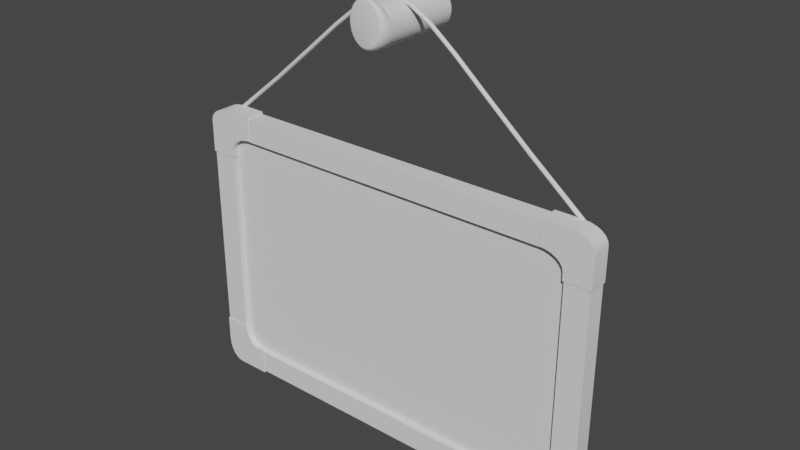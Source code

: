# Source: WhiteBoard.blend  (saved by Blender 3.0.42; exported with 4.5.12 LTS)
import bpy
from mathutils import Matrix  # noqa: F401  (used for matrix-valued properties, if any)

bpy.ops.wm.read_factory_settings(use_empty=True)
scene = bpy.context.scene
scene.name = 'Scene'

# ---- collections
col_collection = bpy.data.collections.new('Collection'); scene.collection.children.link(col_collection)

# ---- node groups
ng_auto_smooth = bpy.data.node_groups.new('Auto Smooth', 'GeometryNodeTree')
_s = ng_auto_smooth.interface.new_socket(name='Geometry', in_out='OUTPUT', socket_type='NodeSocketGeometry')
_s = ng_auto_smooth.interface.new_socket(name='Geometry', in_out='INPUT', socket_type='NodeSocketGeometry')
_s = ng_auto_smooth.interface.new_socket(name='Angle', in_out='INPUT', socket_type='NodeSocketFloat')
_s.subtype = 'ANGLE'
_s.min_value = 0.0
_s.max_value = 3.142
ng_auto_smooth.is_modifier = True
_N = ng_auto_smooth.nodes; _L = ng_auto_smooth.links
n0 = _N.new('NodeGroupOutput'); n0.name = 'Group Output'; n0.location = (480, -100)
n1 = _N.new('NodeGroupInput'); n1.name = 'Group Input'; n1.location = (-420, -300)
n2 = _N.new('NodeGroupInput'); n2.name = 'Group Input.001'; n2.location = (-60, -100)
n3 = _N.new('GeometryNodeSetShadeSmooth'); n3.name = 'Set Shade Smooth'; n3.location = (120, -100)
n3.domain = 'EDGE'
n4 = _N.new('GeometryNodeSetShadeSmooth'); n4.name = 'Set Shade Smooth.001'; n4.location = (300, -100)
n5 = _N.new('GeometryNodeInputMeshEdgeAngle'); n5.name = 'Edge Angle'; n5.location = (-420, -220)
n6 = _N.new('GeometryNodeInputEdgeSmooth'); n6.name = 'Is Edge Smooth'; n6.location = (-60, -160)
n7 = _N.new('GeometryNodeInputShadeSmooth'); n7.name = 'Is Face Smooth'; n7.location = (-240, -340)
n8 = _N.new('FunctionNodeBooleanMath'); n8.name = 'Boolean Math'; n8.location = (-60, -220)
n9 = _N.new('FunctionNodeCompare'); n9.name = 'Compare'; n9.location = (-240, -180)
n9.operation = 'LESS_EQUAL'
_L.new(n5.outputs[0], n9.inputs[0])
_L.new(n4.outputs[0], n0.inputs[0])
_L.new(n1.outputs[1], n9.inputs[1])
_L.new(n9.outputs[0], n8.inputs[0])
_L.new(n7.outputs[0], n8.inputs[1])
_L.new(n2.outputs[0], n3.inputs[0])
_L.new(n6.outputs[0], n3.inputs[1])
_L.new(n3.outputs[0], n4.inputs[0])
_L.new(n8.outputs[0], n3.inputs[2])
n0.is_active_output = True

# ---- world
world_world = bpy.data.worlds.new('World'); scene.world = world_world
world_world.use_nodes = True; world_world.node_tree.nodes.clear()
_N = world_world.node_tree.nodes; _L = world_world.node_tree.links
n0 = _N.new('ShaderNodeOutputWorld'); n0.name = 'World Output'; n0.location = (300, 300)
n1 = _N.new('ShaderNodeBackground'); n1.name = 'Background'; n1.location = (10, 300)
n1.inputs[0].default_value = (0.05088, 0.05088, 0.05088, 1.0)
_L.new(n1.outputs[0], n0.inputs[0])
n0.is_active_output = True
world_world.color = (0.05088, 0.05088, 0.05088)
world_world.use_sun_shadow = False
world_world.sun_shadow_jitter_overblur = 0.0

# ---- meshes
me_x = bpy.data.meshes.new('立方体')
me_x.from_pydata([(-1.0, -1.0, -0.9002), (-0.9002, -1.0, -1.0), (-0.9423, -1.0, -0.9187), (-0.9966, -1.0, -0.9261), (-0.9866, -1.0, -0.9501), (-0.9708, -1.0, -0.9708), (-0.9501, -1.0, -0.9866), (-0.9261, -1.0, -0.9966), (-0.9002, -1.0, 1.0), (-1.0, -1.0, 0.9002), (-0.9423, -1.0, 0.9187), (-0.9261, -1.0, 0.9966), (-0.9501, -1.0, 0.9866), (-0.9708, -1.0, 0.9708), (-0.9866, -1.0, 0.9501), (-0.9966, -1.0, 0.9261), (-0.9002, 1.0, -1.0), (-1.0, 1.0, -0.9002), (-0.9261, 1.0, -0.9966), (-0.9501, 1.0, -0.9866), (-0.9708, 1.0, -0.9708), (-0.9866, 1.0, -0.9501), (-0.9966, 1.0, -0.9261), (-1.0, 1.0, 0.9002), (-0.9002, 1.0, 1.0), (-0.9966, 1.0, 0.9261), (-0.9866, 1.0, 0.9501), (-0.9708, 1.0, 0.9708), (-0.9501, 1.0, 0.9866), (-0.9261, 1.0, 0.9966), (0.9002, -1.0, -1.0), (1.0, -1.0, -0.9002), (0.9261, -1.0, -0.9966), (0.9501, -1.0, -0.9866), (0.9708, -1.0, -0.9708), (0.9866, -1.0, -0.9501), (0.9966, -1.0, -0.9261), (1.0, -1.0, 0.9002), (0.9002, -1.0, 1.0), (0.9966, -1.0, 0.9261), (0.9866, -1.0, 0.9501), (0.9708, -1.0, 0.9708), (0.9501, -1.0, 0.9866), (0.9261, -1.0, 0.9966), (1.0, 1.0, -0.9002), (0.9002, 1.0, -1.0), (0.9423, 1.0, -0.9187), (0.9966, 1.0, -0.9261), (0.9866, 1.0, -0.9501), (0.9708, 1.0, -0.9708), (0.9501, 1.0, -0.9866), (0.9261, 1.0, -0.9966), (0.9002, 1.0, 1.0), (1.0, 1.0, 0.9002), (0.9423, 1.0, 0.9187), (0.9261, 1.0, 0.9966), (0.9501, 1.0, 0.9866), (0.9708, 1.0, 0.9708), (0.9866, 1.0, 0.9501), (0.9966, 1.0, 0.9261), (-0.8843, 1.0, -0.7372), (-0.7845, 1.0, -0.8369), (-0.8809, 1.0, -0.763), (-0.8709, 1.0, -0.7871), (-0.855, 1.0, -0.8077), (-0.8344, 1.0, -0.8236), (-0.8103, 1.0, -0.8335), (-0.7845, 1.0, 0.8369), (-0.8843, 1.0, 0.7372), (-0.8103, 1.0, 0.8335), (-0.8344, 1.0, 0.8236), (-0.855, 1.0, 0.8077), (-0.8709, 1.0, 0.7871), (-0.8809, 1.0, 0.763), (0.7845, 1.0, -0.8369), (0.8843, 1.0, -0.7372), (0.942, 1.0, -0.9183), (0.8103, 1.0, -0.8335), (0.8344, 1.0, -0.8236), (0.855, 1.0, -0.8077), (0.8709, 1.0, -0.7871), (0.8809, 1.0, -0.763), (0.8843, 1.0, 0.7372), (0.7845, 1.0, 0.8369), (0.942, 1.0, 0.9183), (0.8809, 1.0, 0.763), (0.8709, 1.0, 0.7871), (0.855, 1.0, 0.8077), (0.8344, 1.0, 0.8236), (0.8103, 1.0, 0.8335), (0.8843, -1.0, -0.7372), (0.7845, -1.0, -0.8369), (0.8809, -1.0, -0.763), (0.8709, -1.0, -0.7871), (0.855, -1.0, -0.8077), (0.8344, -1.0, -0.8236), (0.8103, -1.0, -0.8335), (0.7845, -1.0, 0.8369), (0.8843, -1.0, 0.7372), (0.8103, -1.0, 0.8335), (0.8344, -1.0, 0.8236), (0.855, -1.0, 0.8077), (0.8709, -1.0, 0.7871), (0.8809, -1.0, 0.763), (-0.7845, -1.0, -0.8369), (-0.8843, -1.0, -0.7372), (-0.942, -1.0, -0.9183), (-0.8103, -1.0, -0.8335), (-0.8344, -1.0, -0.8236), (-0.855, -1.0, -0.8077), (-0.8709, -1.0, -0.7871), (-0.8809, -1.0, -0.763), (-0.8843, -1.0, 0.7372), (-0.7845, -1.0, 0.8369), (-0.942, -1.0, 0.9183), (-0.8809, -1.0, 0.763), (-0.8709, -1.0, 0.7871), (-0.855, -1.0, 0.8077), (-0.8344, -1.0, 0.8236), (-0.8103, -1.0, 0.8335)], [], [(16, 45, 30, 1), (105, 60, 68, 112), (44, 53, 37, 31), (54, 53, 44, 46, 76, 75, 82, 84), (52, 24, 8, 38), (0, 9, 23, 17), (104, 106, 2, 1, 30, 32, 33, 34, 35, 36, 31, 37, 39, 40, 41, 42, 43, 38, 8, 10, 114, 113, 97, 99, 100, 101, 102, 103, 98, 90, 92, 93, 94, 95, 96, 91), (46, 45, 16, 18, 19, 20, 21, 22, 17, 23, 25, 26, 27, 28, 29, 24, 52, 54, 84, 83, 67, 69, 70, 71, 72, 73, 68, 60, 62, 63, 64, 65, 66, 61, 74, 76), (91, 74, 61, 104), (67, 83, 97, 113), (98, 82, 75, 90), (0, 3, 2), (3, 4, 2), (4, 5, 2), (5, 6, 2), (6, 7, 2), (7, 1, 2), (8, 11, 10), (11, 12, 10), (12, 13, 10), (13, 14, 10), (14, 15, 10), (15, 9, 10), (44, 47, 46), (47, 48, 46), (48, 49, 46), (49, 50, 46), (50, 51, 46), (51, 45, 46), (52, 55, 54), (55, 56, 54), (56, 57, 54), (57, 58, 54), (58, 59, 54), (59, 53, 54), (74, 77, 76), (77, 78, 76), (78, 79, 76), (79, 80, 76), (80, 81, 76), (81, 75, 76), (82, 85, 84), (85, 86, 84), (86, 87, 84), (87, 88, 84), (88, 89, 84), (89, 83, 84), (104, 107, 106), (107, 108, 106), (108, 109, 106), (109, 110, 106), (110, 111, 106), (111, 105, 106), (112, 115, 114), (115, 116, 114), (116, 117, 114), (117, 118, 114), (118, 119, 114), (119, 113, 114), (0, 17, 22, 3), (3, 22, 21, 4), (4, 21, 20, 5), (5, 20, 19, 6), (6, 19, 18, 7), (7, 18, 16, 1), (8, 24, 29, 11), (11, 29, 28, 12), (12, 28, 27, 13), (13, 27, 26, 14), (14, 26, 25, 15), (15, 25, 23, 9), (37, 53, 59, 39), (39, 59, 58, 40), (40, 58, 57, 41), (41, 57, 56, 42), (42, 56, 55, 43), (43, 55, 52, 38), (67, 113, 119, 69), (69, 119, 118, 70), (70, 118, 117, 71), (71, 117, 116, 72), (72, 116, 115, 73), (73, 115, 112, 68), (74, 91, 96, 77), (77, 96, 95, 78), (78, 95, 94, 79), (79, 94, 93, 80), (80, 93, 92, 81), (81, 92, 90, 75), (82, 98, 103, 85), (85, 103, 102, 86), (86, 102, 101, 87), (87, 101, 100, 88), (88, 100, 99, 89), (89, 99, 97, 83), (60, 105, 111, 62), (62, 111, 110, 63), (63, 110, 109, 64), (64, 109, 108, 65), (65, 108, 107, 66), (66, 107, 104, 61), (30, 45, 51, 32), (32, 51, 50, 33), (33, 50, 49, 34), (34, 49, 48, 35), (35, 48, 47, 36), (36, 47, 44, 31), (10, 9, 0, 2, 106, 105, 112, 114)])
me_x.polygons.foreach_set('use_smooth', [True] * 108)
_uv = me_x.uv_layers.new(name='UVマップ')
_uv.uv.foreach_set('vector', [0.1375, 0.5, 0.3625, 0.5, 0.3625, 0.75, 0.1375, 0.75, 0.3899, 0.08071, 0.3899, 0.1482, 0.6101, 0.1482, 0.6101, 0.08071, 0.3875, 0.5, 0.6125, 0.5, 0.6125, 0.75, 0.3875, 0.75, 0.6148, 0.4928, 0.6125, 0.5, 0.3875, 0.5, 0.3852, 0.4928, 0.3852, 0.4927, 0.4079, 0.4855, 0.5921, 0.4855, 0.6148, 0.4927, 0.6375, 0.5, 0.8625, 0.5, 0.8625, 0.75, 0.6375, 0.75, 0.3875, 0.0, 0.6125, 0.0, 0.6125, 0.25, 0.3875, 0.25, 0.3954, 0.9731, 0.3852, 0.9927, 0.3852, 0.9928, 0.375, 0.9875, 0.375, 0.7625, 0.3754, 0.7592, 0.3767, 0.7562, 0.3787, 0.7537, 0.3812, 0.7517, 0.3842, 0.7504, 0.3875, 0.75, 0.6125, 0.75, 0.6158, 0.7504, 0.6188, 0.7517, 0.6213, 0.7537, 0.6233, 0.7562, 0.6246, 0.7592, 0.625, 0.7625, 0.625, 0.9875, 0.6148, 0.9928, 0.6148, 0.9927, 0.6046, 0.9731, 0.6046, 0.7769, 0.6042, 0.7737, 0.6029, 0.7707, 0.601, 0.7681, 0.5984, 0.7661, 0.5954, 0.7649, 0.5921, 0.7645, 0.4079, 0.7645, 0.4046, 0.7649, 0.4016, 0.7661, 0.399, 0.7681, 0.3971, 0.7707, 0.3958, 0.7737, 0.3954, 0.7769, 0.3852, 0.4928, 0.375, 0.4875, 0.375, 0.2625, 0.3754, 0.2592, 0.3767, 0.2562, 0.3787, 0.2537, 0.3812, 0.2517, 0.3842, 0.2504, 0.3875, 0.25, 0.6125, 0.25, 0.6158, 0.2504, 0.6188, 0.2517, 0.6213, 0.2537, 0.6233, 0.2562, 0.6246, 0.2592, 0.625, 0.2625, 0.625, 0.4875, 0.6148, 0.4928, 0.6148, 0.4927, 0.6046, 0.4731, 0.6046, 0.2769, 0.6042, 0.2737, 0.6029, 0.2707, 0.601, 0.2681, 0.5984, 0.2661, 0.5954, 0.2649, 0.5921, 0.2645, 0.4079, 0.2645, 0.4046, 0.2649, 0.4016, 0.2661, 0.399, 0.2681, 0.3971, 0.2707, 0.3958, 0.2737, 0.3954, 0.2769, 0.3954, 0.4731, 0.3852, 0.4927, 0.3609, 0.6693, 0.3609, 0.6018, 0.1391, 0.6018, 0.1391, 0.6693, 0.8609, 0.6018, 0.6391, 0.6018, 0.6391, 0.6693, 0.8609, 0.6693, 0.6101, 0.6693, 0.6101, 0.6018, 0.3899, 0.6018, 0.3899, 0.6693, 0.3875, 1.0, 0.3842, 0.9996, 0.3852, 0.9928, 0.3842, 0.9996, 0.3812, 0.9983, 0.3852, 0.9928, 0.3812, 0.9983, 0.3792, 0.9971, 0.3852, 0.9928, 0.3792, 0.9971, 0.3791, 0.9971, 0.3852, 0.9928, 0.3791, 0.9971, 0.3796, 0.9967, 0.3852, 0.9928, 0.3796, 0.9967, 0.3809, 0.9958, 0.3852, 0.9928, 0.625, 0.9875, 0.6246, 0.9908, 0.6148, 0.9928, 0.6246, 0.9908, 0.6233, 0.9938, 0.6148, 0.9928, 0.6233, 0.9938, 0.6208, 0.9971, 0.6148, 0.9928, 0.6208, 0.9971, 0.6188, 1.0, 0.6148, 0.9928, 0.6188, 1.0, 0.6158, 1.0, 0.6148, 0.9928, 0.6158, 1.0, 0.6125, 1.0, 0.6148, 0.9928, 0.3875, 0.5, 0.3842, 0.4996, 0.3852, 0.4928, 0.3842, 0.4996, 0.3812, 0.4983, 0.3852, 0.4928, 0.3812, 0.4983, 0.3792, 0.4971, 0.3852, 0.4928, 0.3792, 0.4971, 0.375, 0.4938, 0.3852, 0.4928, 0.375, 0.4938, 0.375, 0.4908, 0.3852, 0.4928, 0.375, 0.4908, 0.375, 0.4875, 0.3852, 0.4928, 0.625, 0.4875, 0.6246, 0.4908, 0.6148, 0.4928, 0.6246, 0.4908, 0.6233, 0.4938, 0.6148, 0.4928, 0.6233, 0.4938, 0.6208, 0.4971, 0.6148, 0.4928, 0.6208, 0.4971, 0.6201, 0.4965, 0.6148, 0.4928, 0.6201, 0.4965, 0.6187, 0.4955, 0.6148, 0.4928, 0.6187, 0.4955, 0.6167, 0.4941, 0.6148, 0.4928, 0.3954, 0.4731, 0.3958, 0.4763, 0.3852, 0.4927, 0.3958, 0.4763, 0.3971, 0.4793, 0.3852, 0.4927, 0.3971, 0.4793, 0.3954, 0.4819, 0.3852, 0.4927, 0.3954, 0.4819, 0.3954, 0.4839, 0.3852, 0.4927, 0.3954, 0.4839, 0.3954, 0.4851, 0.3852, 0.4927, 0.3954, 0.4851, 0.3954, 0.4855, 0.3852, 0.4927, 0.5921, 0.4855, 0.5954, 0.4851, 0.6148, 0.4927, 0.5954, 0.4851, 0.5984, 0.4839, 0.6148, 0.4927, 0.5984, 0.4839, 0.6046, 0.4819, 0.6148, 0.4927, 0.6046, 0.4819, 0.6046, 0.4793, 0.6148, 0.4927, 0.6046, 0.4793, 0.6046, 0.4763, 0.6148, 0.4927, 0.6046, 0.4763, 0.6046, 0.4731, 0.6148, 0.4927, 0.3954, 0.9731, 0.3958, 0.9763, 0.3852, 0.9927, 0.3958, 0.9763, 0.3971, 0.9793, 0.3852, 0.9927, 0.3971, 0.9793, 0.399, 0.9855, 0.3852, 0.9927, 0.399, 0.9855, 0.4016, 0.9855, 0.3852, 0.9927, 0.4016, 0.9855, 0.4046, 0.9855, 0.3852, 0.9927, 0.4046, 0.9855, 0.4079, 0.9855, 0.3852, 0.9927, 0.5921, 0.9855, 0.5954, 0.9851, 0.6148, 0.9927, 0.5954, 0.9851, 0.5984, 0.9839, 0.6148, 0.9927, 0.5984, 0.9839, 0.601, 0.9855, 0.6148, 0.9927, 0.601, 0.9855, 0.6029, 0.9855, 0.6148, 0.9927, 0.6029, 0.9855, 0.6042, 0.9855, 0.6148, 0.9927, 0.6042, 0.9855, 0.6046, 0.9855, 0.6148, 0.9927, 0.3875, 0.0, 0.3875, 0.25, 0.3842, 0.25, 0.3842, 0.0, 0.3842, 0.0, 0.3842, 0.25, 0.3812, 0.25, 0.3812, 0.0, 0.3812, 0.0, 0.3812, 0.25, 0.375, 0.25, 0.375, 0.0, 0.125, 0.75, 0.125, 0.5, 0.1312, 0.5, 0.1312, 0.75, 0.1312, 0.75, 0.1312, 0.5, 0.1342, 0.5, 0.1342, 0.75, 0.1342, 0.75, 0.1342, 0.5, 0.1375, 0.5, 0.1375, 0.75, 0.8625, 0.75, 0.8625, 0.5, 0.8658, 0.5, 0.8658, 0.75, 0.8658, 0.75, 0.8658, 0.5, 0.8688, 0.5, 0.8688, 0.75, 0.8688, 0.75, 0.8688, 0.5, 0.875, 0.5, 0.875, 0.75, 0.625, 0.0, 0.625, 0.25, 0.6188, 0.25, 0.6188, 0.0, 0.6188, 0.0, 0.6188, 0.25, 0.6158, 0.25, 0.6158, 0.0, 0.6158, 0.0, 0.6158, 0.25, 0.6125, 0.25, 0.6125, 0.0, 0.6125, 0.75, 0.6125, 0.5, 0.6158, 0.5, 0.6158, 0.75, 0.6158, 0.75, 0.6158, 0.5, 0.6188, 0.5, 0.6188, 0.75, 0.6188, 0.75, 0.6188, 0.5, 0.625, 0.5, 0.625, 0.75, 0.625, 0.75, 0.625, 0.5, 0.6312, 0.5, 0.6312, 0.75, 0.6312, 0.75, 0.6312, 0.5, 0.6342, 0.5, 0.6342, 0.75, 0.6342, 0.75, 0.6342, 0.5, 0.6375, 0.5, 0.6375, 0.75, 0.8609, 0.6018, 0.8609, 0.6693, 0.8645, 0.6693, 0.8645, 0.6018, 0.8645, 0.6018, 0.8645, 0.6693, 0.8679, 0.6693, 0.8679, 0.6018, 0.8679, 0.6018, 0.8679, 0.6693, 0.875, 0.6693, 0.875, 0.6018, 0.625, 0.1482, 0.625, 0.08071, 0.6176, 0.08071, 0.6176, 0.1482, 0.6176, 0.1482, 0.6176, 0.08071, 0.614, 0.08071, 0.614, 0.1482, 0.614, 0.1482, 0.614, 0.08071, 0.6101, 0.08071, 0.6101, 0.1482, 0.3609, 0.6018, 0.3609, 0.6693, 0.3645, 0.6693, 0.3645, 0.6018, 0.3645, 0.6018, 0.3645, 0.6693, 0.3679, 0.6693, 0.3679, 0.6018, 0.3679, 0.6018, 0.3679, 0.6693, 0.375, 0.6693, 0.375, 0.6018, 0.375, 0.6018, 0.375, 0.6693, 0.3824, 0.6693, 0.3824, 0.6018, 0.3824, 0.6018, 0.3824, 0.6693, 0.386, 0.6693, 0.386, 0.6018, 0.386, 0.6018, 0.386, 0.6693, 0.3899, 0.6693, 0.3899, 0.6018, 0.6101, 0.6018, 0.6101, 0.6693, 0.614, 0.6693, 0.614, 0.6018, 0.614, 0.6018, 0.614, 0.6693, 0.6176, 0.6693, 0.6176, 0.6018, 0.6176, 0.6018, 0.6176, 0.6693, 0.625, 0.6693, 0.625, 0.6018, 0.625, 0.6018, 0.625, 0.6693, 0.6321, 0.6693, 0.6321, 0.6018, 0.6321, 0.6018, 0.6321, 0.6693, 0.6355, 0.6693, 0.6355, 0.6018, 0.6355, 0.6018, 0.6355, 0.6693, 0.6391, 0.6693, 0.6391, 0.6018, 0.3899, 0.1482, 0.3899, 0.08071, 0.386, 0.08071, 0.386, 0.1482, 0.386, 0.1482, 0.386, 0.08071, 0.3824, 0.08071, 0.3824, 0.1482, 0.3824, 0.1482, 0.3824, 0.08071, 0.375, 0.08071, 0.375, 0.1482, 0.125, 0.6018, 0.125, 0.6693, 0.1321, 0.6693, 0.1321, 0.6018, 0.1321, 0.6018, 0.1321, 0.6693, 0.1355, 0.6693, 0.1355, 0.6018, 0.1355, 0.6018, 0.1355, 0.6693, 0.1391, 0.6693, 0.1391, 0.6018, 0.3625, 0.75, 0.3625, 0.5, 0.3658, 0.5, 0.3658, 0.75, 0.3658, 0.75, 0.3658, 0.5, 0.3688, 0.5, 0.3688, 0.75, 0.3688, 0.75, 0.3688, 0.5, 0.375, 0.5, 0.375, 0.75, 0.375, 0.75, 0.375, 0.5, 0.3812, 0.5, 0.3812, 0.75, 0.3812, 0.75, 0.3812, 0.5, 0.3842, 0.5, 0.3842, 0.75, 0.3842, 0.75, 0.3842, 0.5, 0.3875, 0.5, 0.3875, 0.75, 0.6148, 0.9928, 0.6125, 1.0, 0.3875, 1.0, 0.3852, 0.9928, 0.3852, 0.9927, 0.4079, 0.9855, 0.5921, 0.9855, 0.6148, 0.9927])
me_x.use_remesh_fix_poles = True
me_x.use_remesh_preserve_attributes = False
me_x.update()
me_001 = bpy.data.meshes.new('立方体.001')
me_001.from_pydata([(-0.9961, -10.83, -0.8729), (-0.8729, -10.83, -0.9961), (-0.9919, -10.83, -0.9048), (-0.9796, -10.83, -0.9345), (-0.96, -10.83, -0.96), (-0.9345, -10.83, -0.9796), (-0.9048, -10.83, -0.9919), (-0.8729, -10.83, 0.9961), (-0.9961, -10.83, 0.8729), (-0.9048, -10.83, 0.9919), (-0.9345, -10.83, 0.9796), (-0.96, -10.83, 0.96), (-0.9796, -10.83, 0.9345), (-0.9919, -10.83, 0.9048), (-0.8763, 1.0, -1.0), (-1.0, 1.0, -0.8763), (-0.9083, 1.0, -0.9958), (-0.9382, 1.0, -0.9834), (-0.9638, 1.0, -0.9638), (-0.9834, 1.0, -0.9382), (-0.9958, 1.0, -0.9083), (-1.0, 1.0, 0.8763), (-0.8763, 1.0, 1.0), (-0.9958, 1.0, 0.9083), (-0.9834, 1.0, 0.9382), (-0.9638, 1.0, 0.9638), (-0.9382, 1.0, 0.9834), (-0.9083, 1.0, 0.9958), (0.8729, -10.83, -0.9961), (0.9961, -10.83, -0.8729), (0.9048, -10.83, -0.9919), (0.9345, -10.83, -0.9796), (0.96, -10.83, -0.96), (0.9796, -10.83, -0.9345), (0.9919, -10.83, -0.9048), (0.9961, -10.83, 0.8729), (0.8729, -10.83, 0.9961), (0.9919, -10.83, 0.9048), (0.9796, -10.83, 0.9345), (0.96, -10.83, 0.96), (0.9345, -10.83, 0.9796), (0.9048, -10.83, 0.9919), (1.0, 1.0, -0.8763), (0.8763, 1.0, -1.0), (0.9958, 1.0, -0.9083), (0.9834, 1.0, -0.9382), (0.9638, 1.0, -0.9638), (0.9382, 1.0, -0.9834), (0.9083, 1.0, -0.9958), (0.8763, 1.0, 1.0), (1.0, 1.0, 0.8763), (0.9083, 1.0, 0.9958), (0.9382, 1.0, 0.9834), (0.9638, 1.0, 0.9638), (0.9834, 1.0, 0.9382), (0.9958, 1.0, 0.9083)], [], [(28, 30, 31, 32, 33, 34, 29, 35, 37, 38, 39, 40, 41, 36, 7, 9, 10, 11, 12, 13, 8, 0, 2, 3, 4, 5, 6, 1), (42, 50, 35, 29), (49, 22, 7, 36), (0, 8, 21, 15), (14, 16, 17, 18, 19, 20, 15, 21, 23, 24, 25, 26, 27, 22, 49, 51, 52, 53, 54, 55, 50, 42, 44, 45, 46, 47, 48, 43), (14, 1, 6, 16), (16, 6, 5, 17), (17, 5, 4, 18), (18, 4, 3, 19), (19, 3, 2, 20), (20, 2, 0, 15), (7, 22, 27, 9), (9, 27, 26, 10), (10, 26, 25, 11), (11, 25, 24, 12), (12, 24, 23, 13), (13, 23, 21, 8), (28, 43, 48, 30), (30, 48, 47, 31), (31, 47, 46, 32), (32, 46, 45, 33), (33, 45, 44, 34), (34, 44, 42, 29), (49, 36, 41, 51), (51, 41, 40, 52), (52, 40, 39, 53), (53, 39, 38, 54), (54, 38, 37, 55), (55, 37, 35, 50), (14, 43, 28, 1)])
me_001.polygons.foreach_set('use_smooth', [True] * 30)
_uv = me_001.uv_layers.new(name='UVマップ')
_uv.uv.foreach_set('vector', [0.375, 0.7655, 0.3755, 0.7615, 0.3771, 0.7577, 0.3795, 0.7545, 0.3827, 0.7521, 0.3865, 0.7505, 0.3905, 0.75, 0.6095, 0.75, 0.6135, 0.7505, 0.6173, 0.7521, 0.6205, 0.7545, 0.6229, 0.7577, 0.6245, 0.7615, 0.625, 0.7655, 0.625, 0.9845, 0.6245, 0.9885, 0.6229, 0.9923, 0.6205, 0.9955, 0.6173, 0.9979, 0.6135, 0.9995, 0.6095, 1.0, 0.3905, 1.0, 0.3865, 0.9995, 0.3827, 0.9979, 0.3795, 0.9955, 0.3771, 0.9923, 0.3755, 0.9885, 0.375, 0.9845, 0.3905, 0.5, 0.6095, 0.5, 0.6095, 0.75, 0.3905, 0.75, 0.6405, 0.5, 0.8595, 0.5, 0.8595, 0.75, 0.6405, 0.75, 0.3905, 0.0, 0.6095, 0.0, 0.6095, 0.25, 0.3905, 0.25, 0.375, 0.2655, 0.3755, 0.2615, 0.3771, 0.2577, 0.3795, 0.2545, 0.3827, 0.2521, 0.3865, 0.2505, 0.3905, 0.25, 0.6095, 0.25, 0.6135, 0.2505, 0.6173, 0.2521, 0.6205, 0.2545, 0.6229, 0.2577, 0.6245, 0.2615, 0.625, 0.2655, 0.625, 0.4845, 0.6245, 0.4885, 0.6229, 0.4923, 0.6205, 0.4955, 0.6173, 0.4979, 0.6135, 0.4995, 0.6095, 0.5, 0.3905, 0.5, 0.3865, 0.4995, 0.3827, 0.4979, 0.3795, 0.4955, 0.3771, 0.4923, 0.3755, 0.4885, 0.375, 0.4845, 0.1405, 0.5, 0.1405, 0.75, 0.1365, 0.75, 0.1365, 0.5, 0.1365, 0.5, 0.1365, 0.75, 0.1327, 0.75, 0.1327, 0.5, 0.1327, 0.5, 0.1327, 0.75, 0.125, 0.75, 0.125, 0.5, 0.375, 0.25, 0.375, 0.0, 0.3827, 0.0, 0.3827, 0.25, 0.3827, 0.25, 0.3827, 0.0, 0.3865, 0.0, 0.3865, 0.25, 0.3865, 0.25, 0.3865, 0.0, 0.3905, 0.0, 0.3905, 0.25, 0.8595, 0.75, 0.8595, 0.5, 0.8635, 0.5, 0.8635, 0.75, 0.8635, 0.75, 0.8635, 0.5, 0.8673, 0.5, 0.8673, 0.75, 0.8673, 0.75, 0.8673, 0.5, 0.875, 0.5, 0.875, 0.75, 0.625, 0.0, 0.625, 0.25, 0.6173, 0.25, 0.6173, 0.0, 0.6173, 0.0, 0.6173, 0.25, 0.6135, 0.25, 0.6135, 0.0, 0.6135, 0.0, 0.6135, 0.25, 0.6095, 0.25, 0.6095, 0.0, 0.3595, 0.75, 0.3595, 0.5, 0.3635, 0.5, 0.3635, 0.75, 0.3635, 0.75, 0.3635, 0.5, 0.3673, 0.5, 0.3673, 0.75, 0.3673, 0.75, 0.3673, 0.5, 0.375, 0.5, 0.375, 0.75, 0.375, 0.75, 0.375, 0.5, 0.3827, 0.5, 0.3827, 0.75, 0.3827, 0.75, 0.3827, 0.5, 0.3865, 0.5, 0.3865, 0.75, 0.3865, 0.75, 0.3865, 0.5, 0.3905, 0.5, 0.3905, 0.75, 0.6405, 0.5, 0.6405, 0.75, 0.6365, 0.75, 0.6365, 0.5, 0.6365, 0.5, 0.6365, 0.75, 0.6327, 0.75, 0.6327, 0.5, 0.6327, 0.5, 0.6327, 0.75, 0.625, 0.75, 0.625, 0.5, 0.625, 0.5, 0.625, 0.75, 0.6173, 0.75, 0.6173, 0.5, 0.6173, 0.5, 0.6173, 0.75, 0.6135, 0.75, 0.6135, 0.5, 0.6135, 0.5, 0.6135, 0.75, 0.6095, 0.75, 0.6095, 0.5, 0.1405, 0.5, 0.3595, 0.5, 0.3595, 0.75, 0.1405, 0.75])
me_001.use_remesh_fix_poles = True
me_001.use_remesh_preserve_attributes = False
me_001.update()
me_003 = bpy.data.meshes.new('立方体.003')
me_003.from_pydata([(0.09533, -1.0, 0.04113), (-0.004424, -1.0, 0.1409), (0.09193, -1.0, 0.06695), (0.08196, -1.0, 0.09101), (0.06611, -1.0, 0.1117), (0.04545, -1.0, 0.1275), (0.02139, -1.0, 0.1375), (-0.004424, 1.0, 0.1409), (0.09533, 1.0, 0.04113), (0.03759, 1.0, 0.05954), (0.02139, 1.0, 0.1375), (0.04545, 1.0, 0.1275), (0.06611, 1.0, 0.1117), (0.08196, 1.0, 0.09101), (0.09193, 1.0, 0.06695), (-0.02042, 1.0, -0.1219), (0.03732, 1.0, 0.05916), (-0.02382, 1.0, -0.09611), (-0.03378, 1.0, -0.07206), (-0.04964, 1.0, -0.0514), (-0.0703, 1.0, -0.03554), (-0.09435, 1.0, -0.02558), (-0.02042, -1.0, -0.1219), (-0.09435, -1.0, -0.02558), (-0.0703, -1.0, -0.03554), (-0.04964, -1.0, -0.0514), (-0.03378, -1.0, -0.07206), (-0.02382, -1.0, -0.09611), (-0.1181, 1.0, 0.1409), (-0.1181, -1.0, 0.1409), (-0.1181, -1.0, -0.02245), (-0.1181, 1.0, -0.02111), (-0.1181, 1.0, -0.02245), (0.09533, 1.0, -0.173), (0.09533, -1.0, -0.173), (-0.02042, 1.0, -0.173), (-0.02042, -1.0, -0.173)], [], [(33, 8, 0, 34), (35, 15, 16, 9, 8, 33), (1, 7, 28, 29), (5, 6, 1, 29, 30, 23, 24, 25, 26, 27, 22, 36, 34, 0, 2, 3, 4), (28, 7, 9, 16, 31), (36, 22, 15, 35), (7, 10, 9), (10, 11, 9), (11, 12, 9), (12, 13, 9), (13, 14, 9), (14, 8, 9), (15, 17, 16), (17, 18, 16), (18, 19, 16), (19, 20, 16), (20, 21, 16), (31, 16, 21, 32), (0, 8, 14, 2), (2, 14, 13, 3), (3, 13, 12, 4), (4, 12, 11, 5), (5, 11, 10, 6), (6, 10, 7, 1), (15, 22, 27, 17), (17, 27, 26, 18), (18, 26, 25, 19), (19, 25, 24, 20), (20, 24, 23, 21), (32, 21, 23, 30), (31, 32, 30, 29, 28), (35, 33, 34, 36)])
me_003.polygons.foreach_set('use_smooth', [1, 1, 1, 1, 1, 1, 1, 1, 1, 1, 1, 1, 1, 1, 1, 1, 1, 1, 1, 1, 1, 1, 1, 1, 1, 1, 1, 1, 1, 1, 0, 0])
_uv = me_003.uv_layers.new(name='UVマップ')
_uv.uv.foreach_set('vector', [0.5858, 0.5, 0.6125, 0.5, 0.6125, 0.75, 0.5858, 0.75, 0.5858, 0.4855, 0.5921, 0.4855, 0.6148, 0.4927, 0.6148, 0.4928, 0.6125, 0.5, 0.5858, 0.5, 0.6375, 0.75, 0.6375, 0.5, 0.6517, 0.5, 0.6517, 0.75, 0.6233, 0.7562, 0.6246, 0.7592, 0.625, 0.7625, 0.625, 0.7767, 0.6046, 0.7767, 0.6042, 0.7737, 0.6029, 0.7707, 0.601, 0.7681, 0.5984, 0.7661, 0.5954, 0.7649, 0.5921, 0.7645, 0.5858, 0.7645, 0.5858, 0.75, 0.6125, 0.75, 0.6158, 0.7504, 0.6188, 0.7517, 0.6213, 0.7537, 0.625, 0.4733, 0.625, 0.4875, 0.6148, 0.4928, 0.6148, 0.4927, 0.6048, 0.4733, 0.6025, 0.6693, 0.6101, 0.6693, 0.6101, 0.6018, 0.6025, 0.6018, 0.625, 0.4875, 0.6246, 0.4908, 0.6148, 0.4928, 0.6246, 0.4908, 0.6233, 0.4938, 0.6148, 0.4928, 0.6233, 0.4938, 0.6208, 0.4971, 0.6148, 0.4928, 0.6208, 0.4971, 0.6201, 0.4965, 0.6148, 0.4928, 0.6201, 0.4965, 0.6187, 0.4955, 0.6148, 0.4928, 0.6187, 0.4955, 0.6167, 0.4941, 0.6148, 0.4928, 0.5921, 0.4855, 0.5954, 0.4851, 0.6148, 0.4927, 0.5954, 0.4851, 0.5984, 0.4839, 0.6148, 0.4927, 0.5984, 0.4839, 0.6046, 0.4819, 0.6148, 0.4927, 0.6046, 0.4819, 0.6046, 0.4793, 0.6148, 0.4927, 0.6046, 0.4793, 0.6046, 0.4763, 0.6148, 0.4927, 0.6048, 0.4733, 0.6148, 0.4927, 0.6046, 0.4763, 0.6046, 0.4733, 0.6125, 0.75, 0.6125, 0.5, 0.6158, 0.5, 0.6158, 0.75, 0.6158, 0.75, 0.6158, 0.5, 0.6188, 0.5, 0.6188, 0.75, 0.6188, 0.75, 0.6188, 0.5, 0.625, 0.5, 0.625, 0.75, 0.625, 0.75, 0.625, 0.5, 0.6312, 0.5, 0.6312, 0.75, 0.6312, 0.75, 0.6312, 0.5, 0.6342, 0.5, 0.6342, 0.75, 0.6342, 0.75, 0.6342, 0.5, 0.6375, 0.5, 0.6375, 0.75, 0.6101, 0.6018, 0.6101, 0.6693, 0.614, 0.6693, 0.614, 0.6018, 0.614, 0.6018, 0.614, 0.6693, 0.6176, 0.6693, 0.6176, 0.6018, 0.6176, 0.6018, 0.6176, 0.6693, 0.625, 0.6693, 0.625, 0.6018, 0.625, 0.6018, 0.625, 0.6693, 0.6321, 0.6693, 0.6321, 0.6018, 0.6321, 0.6018, 0.6321, 0.6693, 0.6355, 0.6693, 0.6355, 0.6018, 0.6388, 0.6018, 0.6355, 0.6018, 0.6355, 0.6693, 0.6388, 0.6693, 0.5813, 0.5943, 0.5812, 0.5943, 0.5812, 0.6438, 0.597, 0.6438, 0.597, 0.5943, 0.7252, 0.5943, 0.6886, 0.5943, 0.6886, 0.6438, 0.7252, 0.6438])
me_003.use_remesh_fix_poles = True
me_003.use_remesh_preserve_attributes = False
me_003.update()
me_006 = bpy.data.meshes.new('立方体.006')
me_006.from_pydata([(0.09533, -1.0, 0.04113), (-0.004424, -1.0, 0.1409), (0.09193, -1.0, 0.06695), (0.08196, -1.0, 0.09101), (0.06611, -1.0, 0.1117), (0.04545, -1.0, 0.1275), (0.02139, -1.0, 0.1375), (-0.004424, 1.0, 0.1409), (0.09533, 1.0, 0.04113), (0.03759, 1.0, 0.05954), (0.02139, 1.0, 0.1375), (0.04545, 1.0, 0.1275), (0.06611, 1.0, 0.1117), (0.08196, 1.0, 0.09101), (0.09193, 1.0, 0.06695), (-0.02042, 1.0, -0.1219), (0.03732, 1.0, 0.05916), (-0.02382, 1.0, -0.09611), (-0.03378, 1.0, -0.07206), (-0.04964, 1.0, -0.0514), (-0.0703, 1.0, -0.03554), (-0.09435, 1.0, -0.02558), (-0.02042, -1.0, -0.1219), (-0.09435, -1.0, -0.02558), (-0.0703, -1.0, -0.03554), (-0.04964, -1.0, -0.0514), (-0.03378, -1.0, -0.07206), (-0.02382, -1.0, -0.09611), (-0.1181, 1.0, 0.1409), (-0.1181, -1.0, 0.1409), (-0.1181, -1.0, -0.02245), (-0.1181, 1.0, -0.02111), (-0.1181, 1.0, -0.02245), (0.09533, 1.0, -0.173), (0.09533, -1.0, -0.173), (-0.02042, 1.0, -0.173), (-0.02042, -1.0, -0.173)], [], [(33, 8, 0, 34), (35, 15, 16, 9, 8, 33), (1, 7, 28, 29), (5, 6, 1, 29, 30, 23, 24, 25, 26, 27, 22, 36, 34, 0, 2, 3, 4), (28, 7, 9, 16, 31), (36, 22, 15, 35), (7, 10, 9), (10, 11, 9), (11, 12, 9), (12, 13, 9), (13, 14, 9), (14, 8, 9), (15, 17, 16), (17, 18, 16), (18, 19, 16), (19, 20, 16), (20, 21, 16), (31, 16, 21, 32), (0, 8, 14, 2), (2, 14, 13, 3), (3, 13, 12, 4), (4, 12, 11, 5), (5, 11, 10, 6), (6, 10, 7, 1), (15, 22, 27, 17), (17, 27, 26, 18), (18, 26, 25, 19), (19, 25, 24, 20), (20, 24, 23, 21), (32, 21, 23, 30), (31, 32, 30, 29, 28), (35, 33, 34, 36)])
me_006.polygons.foreach_set('use_smooth', [1, 1, 1, 1, 1, 1, 1, 1, 1, 1, 1, 1, 1, 1, 1, 1, 1, 1, 1, 1, 1, 1, 1, 1, 1, 1, 1, 1, 1, 1, 0, 0])
_uv = me_006.uv_layers.new(name='UVマップ')
_uv.uv.foreach_set('vector', [0.5858, 0.5, 0.6125, 0.5, 0.6125, 0.75, 0.5858, 0.75, 0.5858, 0.4855, 0.5921, 0.4855, 0.6148, 0.4927, 0.6148, 0.4928, 0.6125, 0.5, 0.5858, 0.5, 0.6375, 0.75, 0.6375, 0.5, 0.6517, 0.5, 0.6517, 0.75, 0.6233, 0.7562, 0.6246, 0.7592, 0.625, 0.7625, 0.625, 0.7767, 0.6046, 0.7767, 0.6042, 0.7737, 0.6029, 0.7707, 0.601, 0.7681, 0.5984, 0.7661, 0.5954, 0.7649, 0.5921, 0.7645, 0.5858, 0.7645, 0.5858, 0.75, 0.6125, 0.75, 0.6158, 0.7504, 0.6188, 0.7517, 0.6213, 0.7537, 0.625, 0.4733, 0.625, 0.4875, 0.6148, 0.4928, 0.6148, 0.4927, 0.6048, 0.4733, 0.6025, 0.6693, 0.6101, 0.6693, 0.6101, 0.6018, 0.6025, 0.6018, 0.625, 0.4875, 0.6246, 0.4908, 0.6148, 0.4928, 0.6246, 0.4908, 0.6233, 0.4938, 0.6148, 0.4928, 0.6233, 0.4938, 0.6208, 0.4971, 0.6148, 0.4928, 0.6208, 0.4971, 0.6201, 0.4965, 0.6148, 0.4928, 0.6201, 0.4965, 0.6187, 0.4955, 0.6148, 0.4928, 0.6187, 0.4955, 0.6167, 0.4941, 0.6148, 0.4928, 0.5921, 0.4855, 0.5954, 0.4851, 0.6148, 0.4927, 0.5954, 0.4851, 0.5984, 0.4839, 0.6148, 0.4927, 0.5984, 0.4839, 0.6046, 0.4819, 0.6148, 0.4927, 0.6046, 0.4819, 0.6046, 0.4793, 0.6148, 0.4927, 0.6046, 0.4793, 0.6046, 0.4763, 0.6148, 0.4927, 0.6048, 0.4733, 0.6148, 0.4927, 0.6046, 0.4763, 0.6046, 0.4733, 0.6125, 0.75, 0.6125, 0.5, 0.6158, 0.5, 0.6158, 0.75, 0.6158, 0.75, 0.6158, 0.5, 0.6188, 0.5, 0.6188, 0.75, 0.6188, 0.75, 0.6188, 0.5, 0.625, 0.5, 0.625, 0.75, 0.625, 0.75, 0.625, 0.5, 0.6312, 0.5, 0.6312, 0.75, 0.6312, 0.75, 0.6312, 0.5, 0.6342, 0.5, 0.6342, 0.75, 0.6342, 0.75, 0.6342, 0.5, 0.6375, 0.5, 0.6375, 0.75, 0.6101, 0.6018, 0.6101, 0.6693, 0.614, 0.6693, 0.614, 0.6018, 0.614, 0.6018, 0.614, 0.6693, 0.6176, 0.6693, 0.6176, 0.6018, 0.6176, 0.6018, 0.6176, 0.6693, 0.625, 0.6693, 0.625, 0.6018, 0.625, 0.6018, 0.625, 0.6693, 0.6321, 0.6693, 0.6321, 0.6018, 0.6321, 0.6018, 0.6321, 0.6693, 0.6355, 0.6693, 0.6355, 0.6018, 0.6388, 0.6018, 0.6355, 0.6018, 0.6355, 0.6693, 0.6388, 0.6693, 0.5813, 0.5943, 0.5812, 0.5943, 0.5812, 0.6438, 0.597, 0.6438, 0.597, 0.5943, 0.7252, 0.5943, 0.6886, 0.5943, 0.6886, 0.6438, 0.7252, 0.6438])
me_006.use_remesh_fix_poles = True
me_006.use_remesh_preserve_attributes = False
me_006.update()
me_007 = bpy.data.meshes.new('立方体.007')
me_007.from_pydata([(0.09533, -1.0, 0.04113), (-0.004424, -1.0, 0.1409), (0.09193, -1.0, 0.06695), (0.08196, -1.0, 0.09101), (0.06611, -1.0, 0.1117), (0.04545, -1.0, 0.1275), (0.02139, -1.0, 0.1375), (-0.004424, 1.0, 0.1409), (0.09533, 1.0, 0.04113), (0.03759, 1.0, 0.05954), (0.02139, 1.0, 0.1375), (0.04545, 1.0, 0.1275), (0.06611, 1.0, 0.1117), (0.08196, 1.0, 0.09101), (0.09193, 1.0, 0.06695), (-0.02042, 1.0, -0.1219), (0.03732, 1.0, 0.05916), (-0.02382, 1.0, -0.09611), (-0.03378, 1.0, -0.07206), (-0.04964, 1.0, -0.0514), (-0.0703, 1.0, -0.03554), (-0.09435, 1.0, -0.02558), (-0.02042, -1.0, -0.1219), (-0.09435, -1.0, -0.02558), (-0.0703, -1.0, -0.03554), (-0.04964, -1.0, -0.0514), (-0.03378, -1.0, -0.07206), (-0.02382, -1.0, -0.09611), (-0.1181, 1.0, 0.1409), (-0.1181, -1.0, 0.1409), (-0.1181, -1.0, -0.02245), (-0.1181, 1.0, -0.02111), (-0.1181, 1.0, -0.02245), (0.09533, 1.0, -0.173), (0.09533, -1.0, -0.173), (-0.02042, 1.0, -0.173), (-0.02042, -1.0, -0.173)], [], [(33, 8, 0, 34), (35, 15, 16, 9, 8, 33), (1, 7, 28, 29), (5, 6, 1, 29, 30, 23, 24, 25, 26, 27, 22, 36, 34, 0, 2, 3, 4), (28, 7, 9, 16, 31), (36, 22, 15, 35), (7, 10, 9), (10, 11, 9), (11, 12, 9), (12, 13, 9), (13, 14, 9), (14, 8, 9), (15, 17, 16), (17, 18, 16), (18, 19, 16), (19, 20, 16), (20, 21, 16), (31, 16, 21, 32), (0, 8, 14, 2), (2, 14, 13, 3), (3, 13, 12, 4), (4, 12, 11, 5), (5, 11, 10, 6), (6, 10, 7, 1), (15, 22, 27, 17), (17, 27, 26, 18), (18, 26, 25, 19), (19, 25, 24, 20), (20, 24, 23, 21), (32, 21, 23, 30), (31, 32, 30, 29, 28), (35, 33, 34, 36)])
me_007.polygons.foreach_set('use_smooth', [1, 1, 1, 1, 1, 1, 1, 1, 1, 1, 1, 1, 1, 1, 1, 1, 1, 1, 1, 1, 1, 1, 1, 1, 1, 1, 1, 1, 1, 1, 0, 0])
_uv = me_007.uv_layers.new(name='UVマップ')
_uv.uv.foreach_set('vector', [0.5858, 0.5, 0.6125, 0.5, 0.6125, 0.75, 0.5858, 0.75, 0.5858, 0.4855, 0.5921, 0.4855, 0.6148, 0.4927, 0.6148, 0.4928, 0.6125, 0.5, 0.5858, 0.5, 0.6375, 0.75, 0.6375, 0.5, 0.6517, 0.5, 0.6517, 0.75, 0.6233, 0.7562, 0.6246, 0.7592, 0.625, 0.7625, 0.625, 0.7767, 0.6046, 0.7767, 0.6042, 0.7737, 0.6029, 0.7707, 0.601, 0.7681, 0.5984, 0.7661, 0.5954, 0.7649, 0.5921, 0.7645, 0.5858, 0.7645, 0.5858, 0.75, 0.6125, 0.75, 0.6158, 0.7504, 0.6188, 0.7517, 0.6213, 0.7537, 0.625, 0.4733, 0.625, 0.4875, 0.6148, 0.4928, 0.6148, 0.4927, 0.6048, 0.4733, 0.6025, 0.6693, 0.6101, 0.6693, 0.6101, 0.6018, 0.6025, 0.6018, 0.625, 0.4875, 0.6246, 0.4908, 0.6148, 0.4928, 0.6246, 0.4908, 0.6233, 0.4938, 0.6148, 0.4928, 0.6233, 0.4938, 0.6208, 0.4971, 0.6148, 0.4928, 0.6208, 0.4971, 0.6201, 0.4965, 0.6148, 0.4928, 0.6201, 0.4965, 0.6187, 0.4955, 0.6148, 0.4928, 0.6187, 0.4955, 0.6167, 0.4941, 0.6148, 0.4928, 0.5921, 0.4855, 0.5954, 0.4851, 0.6148, 0.4927, 0.5954, 0.4851, 0.5984, 0.4839, 0.6148, 0.4927, 0.5984, 0.4839, 0.6046, 0.4819, 0.6148, 0.4927, 0.6046, 0.4819, 0.6046, 0.4793, 0.6148, 0.4927, 0.6046, 0.4793, 0.6046, 0.4763, 0.6148, 0.4927, 0.6048, 0.4733, 0.6148, 0.4927, 0.6046, 0.4763, 0.6046, 0.4733, 0.6125, 0.75, 0.6125, 0.5, 0.6158, 0.5, 0.6158, 0.75, 0.6158, 0.75, 0.6158, 0.5, 0.6188, 0.5, 0.6188, 0.75, 0.6188, 0.75, 0.6188, 0.5, 0.625, 0.5, 0.625, 0.75, 0.625, 0.75, 0.625, 0.5, 0.6312, 0.5, 0.6312, 0.75, 0.6312, 0.75, 0.6312, 0.5, 0.6342, 0.5, 0.6342, 0.75, 0.6342, 0.75, 0.6342, 0.5, 0.6375, 0.5, 0.6375, 0.75, 0.6101, 0.6018, 0.6101, 0.6693, 0.614, 0.6693, 0.614, 0.6018, 0.614, 0.6018, 0.614, 0.6693, 0.6176, 0.6693, 0.6176, 0.6018, 0.6176, 0.6018, 0.6176, 0.6693, 0.625, 0.6693, 0.625, 0.6018, 0.625, 0.6018, 0.625, 0.6693, 0.6321, 0.6693, 0.6321, 0.6018, 0.6321, 0.6018, 0.6321, 0.6693, 0.6355, 0.6693, 0.6355, 0.6018, 0.6388, 0.6018, 0.6355, 0.6018, 0.6355, 0.6693, 0.6388, 0.6693, 0.5813, 0.5943, 0.5812, 0.5943, 0.5812, 0.6438, 0.597, 0.6438, 0.597, 0.5943, 0.7252, 0.5943, 0.6886, 0.5943, 0.6886, 0.6438, 0.7252, 0.6438])
me_007.use_remesh_fix_poles = True
me_007.use_remesh_preserve_attributes = False
me_007.update()
me_008 = bpy.data.meshes.new('立方体.008')
me_008.from_pydata([(0.09533, -1.0, 0.04113), (-0.004424, -1.0, 0.1409), (0.09193, -1.0, 0.06695), (0.08196, -1.0, 0.09101), (0.06611, -1.0, 0.1117), (0.04545, -1.0, 0.1275), (0.02139, -1.0, 0.1375), (-0.004424, 1.0, 0.1409), (0.09533, 1.0, 0.04113), (0.03759, 1.0, 0.05954), (0.02139, 1.0, 0.1375), (0.04545, 1.0, 0.1275), (0.06611, 1.0, 0.1117), (0.08196, 1.0, 0.09101), (0.09193, 1.0, 0.06695), (-0.02042, 1.0, -0.1219), (0.03732, 1.0, 0.05916), (-0.02382, 1.0, -0.09611), (-0.03378, 1.0, -0.07206), (-0.04964, 1.0, -0.0514), (-0.0703, 1.0, -0.03554), (-0.09435, 1.0, -0.02558), (-0.02042, -1.0, -0.1219), (-0.09435, -1.0, -0.02558), (-0.0703, -1.0, -0.03554), (-0.04964, -1.0, -0.0514), (-0.03378, -1.0, -0.07206), (-0.02382, -1.0, -0.09611), (-0.1181, 1.0, 0.1409), (-0.1181, -1.0, 0.1409), (-0.1181, -1.0, -0.02245), (-0.1181, 1.0, -0.02111), (-0.1181, 1.0, -0.02245), (0.09533, 1.0, -0.173), (0.09533, -1.0, -0.173), (-0.02042, 1.0, -0.173), (-0.02042, -1.0, -0.173)], [], [(33, 8, 0, 34), (35, 15, 16, 9, 8, 33), (1, 7, 28, 29), (5, 6, 1, 29, 30, 23, 24, 25, 26, 27, 22, 36, 34, 0, 2, 3, 4), (28, 7, 9, 16, 31), (36, 22, 15, 35), (7, 10, 9), (10, 11, 9), (11, 12, 9), (12, 13, 9), (13, 14, 9), (14, 8, 9), (15, 17, 16), (17, 18, 16), (18, 19, 16), (19, 20, 16), (20, 21, 16), (31, 16, 21, 32), (0, 8, 14, 2), (2, 14, 13, 3), (3, 13, 12, 4), (4, 12, 11, 5), (5, 11, 10, 6), (6, 10, 7, 1), (15, 22, 27, 17), (17, 27, 26, 18), (18, 26, 25, 19), (19, 25, 24, 20), (20, 24, 23, 21), (32, 21, 23, 30), (31, 32, 30, 29, 28), (35, 33, 34, 36)])
me_008.polygons.foreach_set('use_smooth', [1, 1, 1, 1, 1, 1, 1, 1, 1, 1, 1, 1, 1, 1, 1, 1, 1, 1, 1, 1, 1, 1, 1, 1, 1, 1, 1, 1, 1, 1, 0, 0])
_uv = me_008.uv_layers.new(name='UVマップ')
_uv.uv.foreach_set('vector', [0.5858, 0.5, 0.6125, 0.5, 0.6125, 0.75, 0.5858, 0.75, 0.5858, 0.4855, 0.5921, 0.4855, 0.6148, 0.4927, 0.6148, 0.4928, 0.6125, 0.5, 0.5858, 0.5, 0.6375, 0.75, 0.6375, 0.5, 0.6517, 0.5, 0.6517, 0.75, 0.6233, 0.7562, 0.6246, 0.7592, 0.625, 0.7625, 0.625, 0.7767, 0.6046, 0.7767, 0.6042, 0.7737, 0.6029, 0.7707, 0.601, 0.7681, 0.5984, 0.7661, 0.5954, 0.7649, 0.5921, 0.7645, 0.5858, 0.7645, 0.5858, 0.75, 0.6125, 0.75, 0.6158, 0.7504, 0.6188, 0.7517, 0.6213, 0.7537, 0.625, 0.4733, 0.625, 0.4875, 0.6148, 0.4928, 0.6148, 0.4927, 0.6048, 0.4733, 0.6025, 0.6693, 0.6101, 0.6693, 0.6101, 0.6018, 0.6025, 0.6018, 0.625, 0.4875, 0.6246, 0.4908, 0.6148, 0.4928, 0.6246, 0.4908, 0.6233, 0.4938, 0.6148, 0.4928, 0.6233, 0.4938, 0.6208, 0.4971, 0.6148, 0.4928, 0.6208, 0.4971, 0.6201, 0.4965, 0.6148, 0.4928, 0.6201, 0.4965, 0.6187, 0.4955, 0.6148, 0.4928, 0.6187, 0.4955, 0.6167, 0.4941, 0.6148, 0.4928, 0.5921, 0.4855, 0.5954, 0.4851, 0.6148, 0.4927, 0.5954, 0.4851, 0.5984, 0.4839, 0.6148, 0.4927, 0.5984, 0.4839, 0.6046, 0.4819, 0.6148, 0.4927, 0.6046, 0.4819, 0.6046, 0.4793, 0.6148, 0.4927, 0.6046, 0.4793, 0.6046, 0.4763, 0.6148, 0.4927, 0.6048, 0.4733, 0.6148, 0.4927, 0.6046, 0.4763, 0.6046, 0.4733, 0.6125, 0.75, 0.6125, 0.5, 0.6158, 0.5, 0.6158, 0.75, 0.6158, 0.75, 0.6158, 0.5, 0.6188, 0.5, 0.6188, 0.75, 0.6188, 0.75, 0.6188, 0.5, 0.625, 0.5, 0.625, 0.75, 0.625, 0.75, 0.625, 0.5, 0.6312, 0.5, 0.6312, 0.75, 0.6312, 0.75, 0.6312, 0.5, 0.6342, 0.5, 0.6342, 0.75, 0.6342, 0.75, 0.6342, 0.5, 0.6375, 0.5, 0.6375, 0.75, 0.6101, 0.6018, 0.6101, 0.6693, 0.614, 0.6693, 0.614, 0.6018, 0.614, 0.6018, 0.614, 0.6693, 0.6176, 0.6693, 0.6176, 0.6018, 0.6176, 0.6018, 0.6176, 0.6693, 0.625, 0.6693, 0.625, 0.6018, 0.625, 0.6018, 0.625, 0.6693, 0.6321, 0.6693, 0.6321, 0.6018, 0.6321, 0.6018, 0.6321, 0.6693, 0.6355, 0.6693, 0.6355, 0.6018, 0.6388, 0.6018, 0.6355, 0.6018, 0.6355, 0.6693, 0.6388, 0.6693, 0.5813, 0.5943, 0.5812, 0.5943, 0.5812, 0.6438, 0.597, 0.6438, 0.597, 0.5943, 0.7252, 0.5943, 0.6886, 0.5943, 0.6886, 0.6438, 0.7252, 0.6438])
me_008.use_remesh_fix_poles = True
me_008.use_remesh_preserve_attributes = False
me_008.update()
me_x_1 = bpy.data.meshes.new('ベジエカーブ')
me_x_1.from_pydata([(-2.903, 0.02598, 0.01176), (-2.91, 0.015, 0.02037), (-2.912, 1.211e-08, 0.02352), (-2.91, -0.015, 0.02037), (-2.903, -0.02598, 0.01176), (-2.894, -0.03, 1.63e-08), (-2.884, -0.02598, -0.01176), (-2.878, -0.015, -0.02037), (-2.875, -2.608e-08, -0.02352), (-2.878, 0.015, -0.02037), (-2.884, 0.02598, -0.01176), (-2.894, 0.03, -2.002e-08), (-2.088, 0.02598, 0.678), (-2.095, 0.015, 0.6864), (-2.098, 9.602e-08, 0.6895), (-2.095, -0.015, 0.6864), (-2.088, -0.02598, 0.678), (-2.079, -0.03, 0.6665), (-2.069, -0.02598, 0.655), (-2.062, -0.015, 0.6466), (-2.059, 5.877e-08, 0.6435), (-2.062, 0.015, 0.6466), (-2.069, 0.02598, 0.655), (-2.079, 0.03, 0.6665), (-1.456, 0.02598, 1.223), (-1.463, 0.015, 1.231), (-1.466, 1.577e-07, 1.234), (-1.463, -0.015, 1.231), (-1.456, -0.02598, 1.223), (-1.446, -0.03, 1.211), (-1.436, -0.02598, 1.2), (-1.429, -0.015, 1.192), (-1.426, 1.196e-07, 1.189), (-1.429, 0.015, 1.192), (-1.436, 0.02598, 1.2), (-1.446, 0.03, 1.211), (-0.9685, 0.02598, 1.646), (-0.9756, 0.015, 1.655), (-0.9781, 1.971e-07, 1.658), (-0.9756, -0.015, 1.655), (-0.9685, -0.02598, 1.646), (-0.9589, -0.03, 1.635), (-0.9493, -0.02598, 1.623), (-0.9423, -0.015, 1.615), (-0.9397, 1.58e-07, 1.612), (-0.9423, 0.015, 1.615), (-0.9493, 0.02598, 1.623), (-0.9589, 0.03, 1.635), (-0.5896, 0.02598, 1.949), (-0.5958, 0.015, 1.958), (-0.5981, 2.166e-07, 1.961), (-0.5958, -0.015, 1.958), (-0.5896, -0.02598, 1.949), (-0.5811, -0.03, 1.937), (-0.5725, -0.02598, 1.924), (-0.5663, -0.015, 1.915), (-0.564, 1.794e-07, 1.912), (-0.5663, 0.015, 1.915), (-0.5725, 0.02598, 1.924), (-0.5811, 0.03, 1.937), (-0.2813, 0.02598, 2.132), (-0.2853, 0.015, 2.142), (-0.2868, 2.227e-07, 2.146), (-0.2853, -0.015, 2.142), (-0.2813, -0.02598, 2.132), (-0.2757, -0.03, 2.118), (-0.2702, -0.02598, 2.104), (-0.2662, -0.015, 2.093), (-0.2647, 1.826e-07, 2.09), (-0.2662, 0.015, 2.093), (-0.2702, 0.02598, 2.104), (-0.2757, 0.03, 2.118), (-0.006343, 0.02598, 2.192), (-0.006316, 0.015, 2.203), (-0.006306, 2.113e-07, 2.207), (-0.006316, -0.015, 2.203), (-0.006343, -0.02598, 2.192), (-0.00638, -0.03, 2.177), (-0.006417, -0.02598, 2.162), (-0.006444, -0.015, 2.151), (-0.006454, 1.74e-07, 2.147), (-0.006444, 0.015, 2.151), (-0.006417, 0.02598, 2.162), (-0.00638, 0.03, 2.177), (0.2692, 0.02598, 2.13), (0.2732, 0.015, 2.14), (0.2747, 1.92e-07, 2.144), (0.2732, -0.015, 2.14), (0.2692, -0.02598, 2.13), (0.2636, -0.03, 2.116), (0.2581, -0.02598, 2.102), (0.254, -0.015, 2.092), (0.2525, 1.524e-07, 2.088), (0.254, 0.015, 2.092), (0.2581, 0.02598, 2.102), (0.2636, 0.03, 2.116), (0.5794, 0.02598, 1.946), (0.5856, 0.015, 1.955), (0.5879, 1.624e-07, 1.959), (0.5856, -0.015, 1.955), (0.5794, -0.02598, 1.946), (0.5708, -0.03, 1.934), (0.5623, -0.02598, 1.922), (0.5561, -0.015, 1.913), (0.5538, 1.223e-07, 1.909), (0.5561, 0.015, 1.913), (0.5623, 0.02598, 1.922), (0.5708, 0.03, 1.934), (0.9614, 0.02598, 1.643), (0.9684, 0.015, 1.651), (0.971, 1.268e-07, 1.654), (0.9684, -0.015, 1.651), (0.9614, -0.02598, 1.643), (0.9519, -0.03, 1.631), (0.9423, -0.02598, 1.62), (0.9353, -0.015, 1.611), (0.9328, 8.909e-08, 1.608), (0.9353, 0.015, 1.611), (0.9423, 0.02598, 1.62), (0.9519, 0.03, 1.631), (1.453, 0.02598, 1.219), (1.46, 0.015, 1.228), (1.463, 8.927e-08, 1.231), (1.46, -0.015, 1.228), (1.453, -0.02598, 1.219), (1.443, -0.03, 1.208), (1.434, -0.02598, 1.196), (1.426, -0.015, 1.188), (1.424, 5.085e-08, 1.185), (1.426, 0.015, 1.188), (1.434, 0.02598, 1.196), (1.443, 0.03, 1.208), (2.091, 0.02598, 0.6756), (2.098, 0.015, 0.6841), (2.101, 4.955e-08, 0.6872), (2.098, -0.015, 0.6841), (2.091, -0.02598, 0.6756), (2.082, -0.03, 0.6641), (2.072, -0.02598, 0.6525), (2.065, -0.015, 0.6441), (2.063, 9.035e-09, 0.641), (2.065, 0.015, 0.6441), (2.072, 0.02598, 0.6525), (2.082, 0.03, 0.6641), (2.913, 0.02598, 0.01182), (2.92, 0.015, 0.02047), (2.922, 1.257e-08, 0.02363), (2.92, -0.015, 0.02047), (2.913, -0.02598, 0.01182), (2.904, -0.03, 1.77e-08), (2.894, -0.02598, -0.01182), (2.888, -0.015, -0.02047), (2.885, -2.794e-08, -0.02363), (2.888, 0.015, -0.02047), (2.894, 0.02598, -0.01182), (2.904, 0.03, -2.189e-08)], [], [(0, 12, 23, 11), (1, 13, 12, 0), (2, 14, 13, 1), (3, 15, 14, 2), (4, 16, 15, 3), (5, 17, 16, 4), (6, 18, 17, 5), (7, 19, 18, 6), (8, 20, 19, 7), (9, 21, 20, 8), (10, 22, 21, 9), (11, 23, 22, 10), (12, 24, 35, 23), (13, 25, 24, 12), (14, 26, 25, 13), (15, 27, 26, 14), (16, 28, 27, 15), (17, 29, 28, 16), (18, 30, 29, 17), (19, 31, 30, 18), (20, 32, 31, 19), (21, 33, 32, 20), (22, 34, 33, 21), (23, 35, 34, 22), (24, 36, 47, 35), (25, 37, 36, 24), (26, 38, 37, 25), (27, 39, 38, 26), (28, 40, 39, 27), (29, 41, 40, 28), (30, 42, 41, 29), (31, 43, 42, 30), (32, 44, 43, 31), (33, 45, 44, 32), (34, 46, 45, 33), (35, 47, 46, 34), (36, 48, 59, 47), (37, 49, 48, 36), (38, 50, 49, 37), (39, 51, 50, 38), (40, 52, 51, 39), (41, 53, 52, 40), (42, 54, 53, 41), (43, 55, 54, 42), (44, 56, 55, 43), (45, 57, 56, 44), (46, 58, 57, 45), (47, 59, 58, 46), (48, 60, 71, 59), (49, 61, 60, 48), (50, 62, 61, 49), (51, 63, 62, 50), (52, 64, 63, 51), (53, 65, 64, 52), (54, 66, 65, 53), (55, 67, 66, 54), (56, 68, 67, 55), (57, 69, 68, 56), (58, 70, 69, 57), (59, 71, 70, 58), (60, 72, 83, 71), (61, 73, 72, 60), (62, 74, 73, 61), (63, 75, 74, 62), (64, 76, 75, 63), (65, 77, 76, 64), (66, 78, 77, 65), (67, 79, 78, 66), (68, 80, 79, 67), (69, 81, 80, 68), (70, 82, 81, 69), (71, 83, 82, 70), (72, 84, 95, 83), (73, 85, 84, 72), (74, 86, 85, 73), (75, 87, 86, 74), (76, 88, 87, 75), (77, 89, 88, 76), (78, 90, 89, 77), (79, 91, 90, 78), (80, 92, 91, 79), (81, 93, 92, 80), (82, 94, 93, 81), (83, 95, 94, 82), (84, 96, 107, 95), (85, 97, 96, 84), (86, 98, 97, 85), (87, 99, 98, 86), (88, 100, 99, 87), (89, 101, 100, 88), (90, 102, 101, 89), (91, 103, 102, 90), (92, 104, 103, 91), (93, 105, 104, 92), (94, 106, 105, 93), (95, 107, 106, 94), (96, 108, 119, 107), (97, 109, 108, 96), (98, 110, 109, 97), (99, 111, 110, 98), (100, 112, 111, 99), (101, 113, 112, 100), (102, 114, 113, 101), (103, 115, 114, 102), (104, 116, 115, 103), (105, 117, 116, 104), (106, 118, 117, 105), (107, 119, 118, 106), (108, 120, 131, 119), (109, 121, 120, 108), (110, 122, 121, 109), (111, 123, 122, 110), (112, 124, 123, 111), (113, 125, 124, 112), (114, 126, 125, 113), (115, 127, 126, 114), (116, 128, 127, 115), (117, 129, 128, 116), (118, 130, 129, 117), (119, 131, 130, 118), (120, 132, 143, 131), (121, 133, 132, 120), (122, 134, 133, 121), (123, 135, 134, 122), (124, 136, 135, 123), (125, 137, 136, 124), (126, 138, 137, 125), (127, 139, 138, 126), (128, 140, 139, 127), (129, 141, 140, 128), (130, 142, 141, 129), (131, 143, 142, 130), (132, 144, 155, 143), (133, 145, 144, 132), (134, 146, 145, 133), (135, 147, 146, 134), (136, 148, 147, 135), (137, 149, 148, 136), (138, 150, 149, 137), (139, 151, 150, 138), (140, 152, 151, 139), (141, 153, 152, 140), (142, 154, 153, 141), (143, 155, 154, 142)])
me_x_1.polygons.foreach_set('use_smooth', [True] * 144)
_uv = me_x_1.uv_layers.new(name='UVMap')
_uv.uv.foreach_set('vector', [0.0, 1.0, 0.08333, 1.0, 0.08333, 0.9167, 0.0, 0.9167, 0.0, 0.08333, 0.08333, 0.08333, 0.08333, 0.0, 0.0, 0.0, 0.0, 0.1667, 0.08333, 0.1667, 0.08333, 0.08333, 0.0, 0.08333, 0.0, 0.25, 0.08333, 0.25, 0.08333, 0.1667, 0.0, 0.1667, 0.0, 0.3333, 0.08333, 0.3333, 0.08333, 0.25, 0.0, 0.25, 0.0, 0.4167, 0.08333, 0.4167, 0.08333, 0.3333, 0.0, 0.3333, 0.0, 0.5, 0.08333, 0.5, 0.08333, 0.4167, 0.0, 0.4167, 0.0, 0.5833, 0.08333, 0.5833, 0.08333, 0.5, 0.0, 0.5, 0.0, 0.6667, 0.08333, 0.6667, 0.08333, 0.5833, 0.0, 0.5833, 0.0, 0.75, 0.08333, 0.75, 0.08333, 0.6667, 0.0, 0.6667, 0.0, 0.8333, 0.08333, 0.8333, 0.08333, 0.75, 0.0, 0.75, 0.0, 0.9167, 0.08333, 0.9167, 0.08333, 0.8333, 0.0, 0.8333, 0.08333, 1.0, 0.1667, 1.0, 0.1667, 0.9167, 0.08333, 0.9167, 0.08333, 0.08333, 0.1667, 0.08333, 0.1667, 0.0, 0.08333, 0.0, 0.08333, 0.1667, 0.1667, 0.1667, 0.1667, 0.08333, 0.08333, 0.08333, 0.08333, 0.25, 0.1667, 0.25, 0.1667, 0.1667, 0.08333, 0.1667, 0.08333, 0.3333, 0.1667, 0.3333, 0.1667, 0.25, 0.08333, 0.25, 0.08333, 0.4167, 0.1667, 0.4167, 0.1667, 0.3333, 0.08333, 0.3333, 0.08333, 0.5, 0.1667, 0.5, 0.1667, 0.4167, 0.08333, 0.4167, 0.08333, 0.5833, 0.1667, 0.5833, 0.1667, 0.5, 0.08333, 0.5, 0.08333, 0.6667, 0.1667, 0.6667, 0.1667, 0.5833, 0.08333, 0.5833, 0.08333, 0.75, 0.1667, 0.75, 0.1667, 0.6667, 0.08333, 0.6667, 0.08333, 0.8333, 0.1667, 0.8333, 0.1667, 0.75, 0.08333, 0.75, 0.08333, 0.9167, 0.1667, 0.9167, 0.1667, 0.8333, 0.08333, 0.8333, 0.1667, 1.0, 0.25, 1.0, 0.25, 0.9167, 0.1667, 0.9167, 0.1667, 0.08333, 0.25, 0.08333, 0.25, 0.0, 0.1667, 0.0, 0.1667, 0.1667, 0.25, 0.1667, 0.25, 0.08333, 0.1667, 0.08333, 0.1667, 0.25, 0.25, 0.25, 0.25, 0.1667, 0.1667, 0.1667, 0.1667, 0.3333, 0.25, 0.3333, 0.25, 0.25, 0.1667, 0.25, 0.1667, 0.4167, 0.25, 0.4167, 0.25, 0.3333, 0.1667, 0.3333, 0.1667, 0.5, 0.25, 0.5, 0.25, 0.4167, 0.1667, 0.4167, 0.1667, 0.5833, 0.25, 0.5833, 0.25, 0.5, 0.1667, 0.5, 0.1667, 0.6667, 0.25, 0.6667, 0.25, 0.5833, 0.1667, 0.5833, 0.1667, 0.75, 0.25, 0.75, 0.25, 0.6667, 0.1667, 0.6667, 0.1667, 0.8333, 0.25, 0.8333, 0.25, 0.75, 0.1667, 0.75, 0.1667, 0.9167, 0.25, 0.9167, 0.25, 0.8333, 0.1667, 0.8333, 0.25, 1.0, 0.3333, 1.0, 0.3333, 0.9167, 0.25, 0.9167, 0.25, 0.08333, 0.3333, 0.08333, 0.3333, 0.0, 0.25, 0.0, 0.25, 0.1667, 0.3333, 0.1667, 0.3333, 0.08333, 0.25, 0.08333, 0.25, 0.25, 0.3333, 0.25, 0.3333, 0.1667, 0.25, 0.1667, 0.25, 0.3333, 0.3333, 0.3333, 0.3333, 0.25, 0.25, 0.25, 0.25, 0.4167, 0.3333, 0.4167, 0.3333, 0.3333, 0.25, 0.3333, 0.25, 0.5, 0.3333, 0.5, 0.3333, 0.4167, 0.25, 0.4167, 0.25, 0.5833, 0.3333, 0.5833, 0.3333, 0.5, 0.25, 0.5, 0.25, 0.6667, 0.3333, 0.6667, 0.3333, 0.5833, 0.25, 0.5833, 0.25, 0.75, 0.3333, 0.75, 0.3333, 0.6667, 0.25, 0.6667, 0.25, 0.8333, 0.3333, 0.8333, 0.3333, 0.75, 0.25, 0.75, 0.25, 0.9167, 0.3333, 0.9167, 0.3333, 0.8333, 0.25, 0.8333, 0.3333, 1.0, 0.4167, 1.0, 0.4167, 0.9167, 0.3333, 0.9167, 0.3333, 0.08333, 0.4167, 0.08333, 0.4167, 0.0, 0.3333, 0.0, 0.3333, 0.1667, 0.4167, 0.1667, 0.4167, 0.08333, 0.3333, 0.08333, 0.3333, 0.25, 0.4167, 0.25, 0.4167, 0.1667, 0.3333, 0.1667, 0.3333, 0.3333, 0.4167, 0.3333, 0.4167, 0.25, 0.3333, 0.25, 0.3333, 0.4167, 0.4167, 0.4167, 0.4167, 0.3333, 0.3333, 0.3333, 0.3333, 0.5, 0.4167, 0.5, 0.4167, 0.4167, 0.3333, 0.4167, 0.3333, 0.5833, 0.4167, 0.5833, 0.4167, 0.5, 0.3333, 0.5, 0.3333, 0.6667, 0.4167, 0.6667, 0.4167, 0.5833, 0.3333, 0.5833, 0.3333, 0.75, 0.4167, 0.75, 0.4167, 0.6667, 0.3333, 0.6667, 0.3333, 0.8333, 0.4167, 0.8333, 0.4167, 0.75, 0.3333, 0.75, 0.3333, 0.9167, 0.4167, 0.9167, 0.4167, 0.8333, 0.3333, 0.8333, 0.4167, 1.0, 0.5, 1.0, 0.5, 0.9167, 0.4167, 0.9167, 0.4167, 0.08333, 0.5, 0.08333, 0.5, 0.0, 0.4167, 0.0, 0.4167, 0.1667, 0.5, 0.1667, 0.5, 0.08333, 0.4167, 0.08333, 0.4167, 0.25, 0.5, 0.25, 0.5, 0.1667, 0.4167, 0.1667, 0.4167, 0.3333, 0.5, 0.3333, 0.5, 0.25, 0.4167, 0.25, 0.4167, 0.4167, 0.5, 0.4167, 0.5, 0.3333, 0.4167, 0.3333, 0.4167, 0.5, 0.5, 0.5, 0.5, 0.4167, 0.4167, 0.4167, 0.4167, 0.5833, 0.5, 0.5833, 0.5, 0.5, 0.4167, 0.5, 0.4167, 0.6667, 0.5, 0.6667, 0.5, 0.5833, 0.4167, 0.5833, 0.4167, 0.75, 0.5, 0.75, 0.5, 0.6667, 0.4167, 0.6667, 0.4167, 0.8333, 0.5, 0.8333, 0.5, 0.75, 0.4167, 0.75, 0.4167, 0.9167, 0.5, 0.9167, 0.5, 0.8333, 0.4167, 0.8333, 0.5, 1.0, 0.5833, 1.0, 0.5833, 0.9167, 0.5, 0.9167, 0.5, 0.08333, 0.5833, 0.08333, 0.5833, 0.0, 0.5, 0.0, 0.5, 0.1667, 0.5833, 0.1667, 0.5833, 0.08333, 0.5, 0.08333, 0.5, 0.25, 0.5833, 0.25, 0.5833, 0.1667, 0.5, 0.1667, 0.5, 0.3333, 0.5833, 0.3333, 0.5833, 0.25, 0.5, 0.25, 0.5, 0.4167, 0.5833, 0.4167, 0.5833, 0.3333, 0.5, 0.3333, 0.5, 0.5, 0.5833, 0.5, 0.5833, 0.4167, 0.5, 0.4167, 0.5, 0.5833, 0.5833, 0.5833, 0.5833, 0.5, 0.5, 0.5, 0.5, 0.6667, 0.5833, 0.6667, 0.5833, 0.5833, 0.5, 0.5833, 0.5, 0.75, 0.5833, 0.75, 0.5833, 0.6667, 0.5, 0.6667, 0.5, 0.8333, 0.5833, 0.8333, 0.5833, 0.75, 0.5, 0.75, 0.5, 0.9167, 0.5833, 0.9167, 0.5833, 0.8333, 0.5, 0.8333, 0.5833, 1.0, 0.6667, 1.0, 0.6667, 0.9167, 0.5833, 0.9167, 0.5833, 0.08333, 0.6667, 0.08333, 0.6667, 0.0, 0.5833, 0.0, 0.5833, 0.1667, 0.6667, 0.1667, 0.6667, 0.08333, 0.5833, 0.08333, 0.5833, 0.25, 0.6667, 0.25, 0.6667, 0.1667, 0.5833, 0.1667, 0.5833, 0.3333, 0.6667, 0.3333, 0.6667, 0.25, 0.5833, 0.25, 0.5833, 0.4167, 0.6667, 0.4167, 0.6667, 0.3333, 0.5833, 0.3333, 0.5833, 0.5, 0.6667, 0.5, 0.6667, 0.4167, 0.5833, 0.4167, 0.5833, 0.5833, 0.6667, 0.5833, 0.6667, 0.5, 0.5833, 0.5, 0.5833, 0.6667, 0.6667, 0.6667, 0.6667, 0.5833, 0.5833, 0.5833, 0.5833, 0.75, 0.6667, 0.75, 0.6667, 0.6667, 0.5833, 0.6667, 0.5833, 0.8333, 0.6667, 0.8333, 0.6667, 0.75, 0.5833, 0.75, 0.5833, 0.9167, 0.6667, 0.9167, 0.6667, 0.8333, 0.5833, 0.8333, 0.6667, 1.0, 0.75, 1.0, 0.75, 0.9167, 0.6667, 0.9167, 0.6667, 0.08333, 0.75, 0.08333, 0.75, 0.0, 0.6667, 0.0, 0.6667, 0.1667, 0.75, 0.1667, 0.75, 0.08333, 0.6667, 0.08333, 0.6667, 0.25, 0.75, 0.25, 0.75, 0.1667, 0.6667, 0.1667, 0.6667, 0.3333, 0.75, 0.3333, 0.75, 0.25, 0.6667, 0.25, 0.6667, 0.4167, 0.75, 0.4167, 0.75, 0.3333, 0.6667, 0.3333, 0.6667, 0.5, 0.75, 0.5, 0.75, 0.4167, 0.6667, 0.4167, 0.6667, 0.5833, 0.75, 0.5833, 0.75, 0.5, 0.6667, 0.5, 0.6667, 0.6667, 0.75, 0.6667, 0.75, 0.5833, 0.6667, 0.5833, 0.6667, 0.75, 0.75, 0.75, 0.75, 0.6667, 0.6667, 0.6667, 0.6667, 0.8333, 0.75, 0.8333, 0.75, 0.75, 0.6667, 0.75, 0.6667, 0.9167, 0.75, 0.9167, 0.75, 0.8333, 0.6667, 0.8333, 0.75, 1.0, 0.8333, 1.0, 0.8333, 0.9167, 0.75, 0.9167, 0.75, 0.08333, 0.8333, 0.08333, 0.8333, 0.0, 0.75, 0.0, 0.75, 0.1667, 0.8333, 0.1667, 0.8333, 0.08333, 0.75, 0.08333, 0.75, 0.25, 0.8333, 0.25, 0.8333, 0.1667, 0.75, 0.1667, 0.75, 0.3333, 0.8333, 0.3333, 0.8333, 0.25, 0.75, 0.25, 0.75, 0.4167, 0.8333, 0.4167, 0.8333, 0.3333, 0.75, 0.3333, 0.75, 0.5, 0.8333, 0.5, 0.8333, 0.4167, 0.75, 0.4167, 0.75, 0.5833, 0.8333, 0.5833, 0.8333, 0.5, 0.75, 0.5, 0.75, 0.6667, 0.8333, 0.6667, 0.8333, 0.5833, 0.75, 0.5833, 0.75, 0.75, 0.8333, 0.75, 0.8333, 0.6667, 0.75, 0.6667, 0.75, 0.8333, 0.8333, 0.8333, 0.8333, 0.75, 0.75, 0.75, 0.75, 0.9167, 0.8333, 0.9167, 0.8333, 0.8333, 0.75, 0.8333, 0.8333, 1.0, 0.9167, 1.0, 0.9167, 0.9167, 0.8333, 0.9167, 0.8333, 0.08333, 0.9167, 0.08333, 0.9167, 0.0, 0.8333, 0.0, 0.8333, 0.1667, 0.9167, 0.1667, 0.9167, 0.08333, 0.8333, 0.08333, 0.8333, 0.25, 0.9167, 0.25, 0.9167, 0.1667, 0.8333, 0.1667, 0.8333, 0.3333, 0.9167, 0.3333, 0.9167, 0.25, 0.8333, 0.25, 0.8333, 0.4167, 0.9167, 0.4167, 0.9167, 0.3333, 0.8333, 0.3333, 0.8333, 0.5, 0.9167, 0.5, 0.9167, 0.4167, 0.8333, 0.4167, 0.8333, 0.5833, 0.9167, 0.5833, 0.9167, 0.5, 0.8333, 0.5, 0.8333, 0.6667, 0.9167, 0.6667, 0.9167, 0.5833, 0.8333, 0.5833, 0.8333, 0.75, 0.9167, 0.75, 0.9167, 0.6667, 0.8333, 0.6667, 0.8333, 0.8333, 0.9167, 0.8333, 0.9167, 0.75, 0.8333, 0.75, 0.8333, 0.9167, 0.9167, 0.9167, 0.9167, 0.8333, 0.8333, 0.8333, 0.9167, 1.0, 1.0, 1.0, 1.0, 0.9167, 0.9167, 0.9167, 0.9167, 0.08333, 1.0, 0.08333, 1.0, 0.0, 0.9167, 0.0, 0.9167, 0.1667, 1.0, 0.1667, 1.0, 0.08333, 0.9167, 0.08333, 0.9167, 0.25, 1.0, 0.25, 1.0, 0.1667, 0.9167, 0.1667, 0.9167, 0.3333, 1.0, 0.3333, 1.0, 0.25, 0.9167, 0.25, 0.9167, 0.4167, 1.0, 0.4167, 1.0, 0.3333, 0.9167, 0.3333, 0.9167, 0.5, 1.0, 0.5, 1.0, 0.4167, 0.9167, 0.4167, 0.9167, 0.5833, 1.0, 0.5833, 1.0, 0.5, 0.9167, 0.5, 0.9167, 0.6667, 1.0, 0.6667, 1.0, 0.5833, 0.9167, 0.5833, 0.9167, 0.75, 1.0, 0.75, 1.0, 0.6667, 0.9167, 0.6667, 0.9167, 0.8333, 1.0, 0.8333, 1.0, 0.75, 0.9167, 0.75, 0.9167, 0.9167, 1.0, 0.9167, 1.0, 0.8333, 0.9167, 0.8333])
me_x_1.use_remesh_fix_poles = True
me_x_1.use_remesh_preserve_attributes = False
me_x_1.update()
me_x_2 = bpy.data.meshes.new('円柱')
me_x_2.from_pydata([(0.0, 1.0, -1.0), (0.1951, 0.9808, -1.0), (0.3827, 0.9239, -1.0), (0.5556, 0.8315, -1.0), (0.7071, 0.7071, -1.0), (0.8315, 0.5556, -1.0), (0.9239, 0.3827, -1.0), (0.9808, 0.1951, -1.0), (1.0, -4.371e-08, -1.0), (0.9808, -0.1951, -1.0), (0.9239, -0.3827, -1.0), (0.8315, -0.5556, -1.0), (0.7071, -0.7071, -1.0), (0.5556, -0.8315, -1.0), (0.3827, -0.9239, -1.0), (0.1951, -0.9808, -1.0), (-8.742e-08, -1.0, -1.0), (-0.1951, -0.9808, -1.0), (-0.3827, -0.9239, -1.0), (-0.5556, -0.8315, -1.0), (-0.7071, -0.7071, -1.0), (-0.8315, -0.5556, -1.0), (-0.9239, -0.3827, -1.0), (-0.9808, -0.1951, -1.0), (-1.0, 1.192e-08, -1.0), (-0.9808, 0.1951, -1.0), (-0.9239, 0.3827, -1.0), (-0.8315, 0.5556, -1.0), (-0.7071, 0.7071, -1.0), (-0.5556, 0.8315, -1.0), (-0.3827, 0.9239, -1.0), (-0.1951, 0.9808, -1.0), (0.0, 1.0, 0.7549), (0.1951, 0.9808, 0.7549), (0.3827, 0.9239, 0.7549), (0.5556, 0.8315, 0.7549), (0.7071, 0.7071, 0.7549), (0.8315, 0.5556, 0.7549), (0.9239, 0.3827, 0.7549), (0.9808, 0.1951, 0.7549), (1.0, -4.371e-08, 0.7549), (0.9808, -0.1951, 0.7549), (0.9239, -0.3827, 0.7549), (0.8315, -0.5556, 0.7549), (0.7071, -0.7071, 0.7549), (0.5556, -0.8315, 0.7549), (0.3827, -0.9239, 0.7549), (0.1951, -0.9808, 0.7549), (-8.742e-08, -1.0, 0.7549), (-0.1951, -0.9808, 0.7549), (-0.3827, -0.9239, 0.7549), (-0.5556, -0.8315, 0.7549), (-0.7071, -0.7071, 0.7549), (-0.8315, -0.5556, 0.7549), (-0.9239, -0.3827, 0.7549), (-0.9808, -0.1951, 0.7549), (-1.0, 1.192e-08, 0.7549), (-0.9808, 0.1951, 0.7549), (-0.9239, 0.3827, 0.7549), (-0.8315, 0.5556, 0.7549), (-0.7071, 0.7071, 0.7549), (-0.5556, 0.8315, 0.7549), (-0.3827, 0.9239, 0.7549), (-0.1951, 0.9808, 0.7549), (-1.378e-07, 1.194, 1.0), (0.0, 1.186, 0.8582), (-1.024e-07, 1.25, 0.9952), (-6.845e-08, 1.284, 0.981), (-4.005e-08, 1.294, 0.9585), (-1.816e-08, 1.281, 0.9291), (-5.122e-09, 1.244, 0.8949), (0.1358, 1.177, 1.0), (0.1951, 1.161, 0.8562), (0.1512, 1.231, 0.9951), (0.1655, 1.263, 0.9807), (0.1777, 1.272, 0.9579), (0.1872, 1.257, 0.9281), (0.1931, 1.219, 0.8934), (0.2697, 1.127, 1.0), (0.3827, 1.088, 0.85), (0.2989, 1.175, 0.9949), (0.3262, 1.202, 0.9799), (0.3496, 1.207, 0.9561), (0.3675, 1.188, 0.925), (0.3788, 1.147, 0.8888), (0.3979, 1.041, 1.0), (0.5556, 0.9698, 0.8396), (0.4387, 1.082, 0.9945), (0.4767, 1.101, 0.9785), (0.5094, 1.099, 0.953), (0.5344, 1.075, 0.9198), (0.5502, 1.031, 0.8811), (0.5149, 0.9217, 1.0), (0.7071, 0.8138, 0.8257), (0.5647, 0.9528, 0.9941), (0.611, 0.9639, 0.9766), (0.6508, 0.9542, 0.9489), (0.6814, 0.9244, 0.9128), (0.7006, 0.8765, 0.8708), (0.6143, 0.7708, 1.0), (0.8315, 0.6301, 0.8099), (0.6705, 0.7923, 0.9935), (0.7229, 0.7947, 0.9745), (0.7679, 0.778, 0.9443), (0.8024, 0.7432, 0.9049), (0.8241, 0.6927, 0.8591), (0.69, 0.5942, 1.0), (0.9239, 0.4305, 0.7954), (0.7505, 0.6061, 0.993), (0.807, 0.6008, 0.9726), (0.8554, 0.5785, 0.9401), (0.8925, 0.5409, 0.8977), (0.9159, 0.4904, 0.8484), (0.7374, 0.3993, 1.0), (0.9808, 0.2248, 0.7848), (0.8004, 0.4022, 0.9927), (0.8591, 0.3902, 0.9712), (0.9095, 0.3644, 0.937), (0.9482, 0.3263, 0.8924), (0.9725, 0.2787, 0.8405), (0.7536, 0.1951, 1.0), (1.0, 0.0184, 0.778), (0.8173, 0.1891, 0.9924), (0.8768, 0.1714, 0.9703), (0.9278, 0.1434, 0.935), (0.967, 0.1068, 0.889), (0.9916, 0.06414, 0.8355), (0.7374, -0.009094, 1.0), (0.9808, -0.1842, 0.7731), (0.8004, -0.02382, 0.9923), (0.8591, -0.04681, 0.9696), (0.9095, -0.07652, 0.9335), (0.9482, -0.1109, 0.8865), (0.9725, -0.1476, 0.8318), (0.69, -0.2039, 1.0), (0.9239, -0.377, 0.7686), (0.7505, -0.2273, 0.9921), (0.807, -0.2557, 0.969), (0.8554, -0.2869, 0.9322), (0.8925, -0.319, 0.8843), (0.9159, -0.3498, 0.8285), (0.6143, -0.3805, 1.0), (0.8315, -0.5533, 0.7643), (0.6705, -0.4127, 0.992), (0.7229, -0.4465, 0.9684), (0.7679, -0.4796, 0.931), (0.8024, -0.5097, 0.8822), (0.8241, -0.5349, 0.8253), (0.5149, -0.5315, 1.0), (0.7071, -0.7066, 0.7609), (0.5647, -0.5722, 0.9919), (0.611, -0.6116, 0.968), (0.6508, -0.6469, 0.93), (0.6814, -0.6757, 0.8805), (0.7006, -0.6961, 0.8228), (0.3979, -0.6512, 1.0), (0.5556, -0.8317, 0.7595), (0.4387, -0.7001, 0.9918), (0.4767, -0.745, 0.9678), (0.5094, -0.7828, 0.9296), (0.5344, -0.811, 0.8797), (0.5502, -0.8277, 0.8217), (0.2697, -0.7366, 1.0), (0.3827, -0.9246, 0.7601), (0.2989, -0.7924, 0.9918), (0.3262, -0.8423, 0.9679), (0.3496, -0.8828, 0.9297), (0.3675, -0.9111, 0.8801), (0.3788, -0.9254, 0.8222), (0.1358, -0.7872, 1.0), (0.1951, -0.9821, 0.7616), (0.1512, -0.8479, 0.9919), (0.1655, -0.9013, 0.9681), (0.1777, -0.9438, 0.9302), (0.1872, -0.9726, 0.8808), (0.1931, -0.9856, 0.8233), (-5.215e-08, -0.8039, 1.0), (-8.742e-08, -1.002, 0.7624), (-6.123e-08, -0.8663, 0.9919), (-6.985e-08, -0.921, 0.9682), (-7.683e-08, -0.9643, 0.9304), (-8.265e-08, -0.9933, 0.8812), (-8.615e-08, -1.006, 0.8239), (-0.1358, -0.7872, 1.0), (-0.1951, -0.9821, 0.7616), (-0.1512, -0.8479, 0.9919), (-0.1655, -0.9013, 0.9681), (-0.1777, -0.9438, 0.9302), (-0.1872, -0.9726, 0.8808), (-0.1931, -0.9856, 0.8233), (-0.2697, -0.7366, 1.0), (-0.3827, -0.9246, 0.7601), (-0.2989, -0.7924, 0.9918), (-0.3262, -0.8423, 0.9679), (-0.3496, -0.8828, 0.9297), (-0.3675, -0.9111, 0.8801), (-0.3788, -0.9254, 0.8222), (-0.3979, -0.6512, 1.0), (-0.5556, -0.8317, 0.7595), (-0.4387, -0.7001, 0.9918), (-0.4767, -0.745, 0.9678), (-0.5094, -0.7828, 0.9296), (-0.5344, -0.811, 0.8797), (-0.5502, -0.8277, 0.8217), (-0.5149, -0.5315, 1.0), (-0.7071, -0.7066, 0.7609), (-0.5647, -0.5722, 0.9919), (-0.611, -0.6116, 0.968), (-0.6508, -0.6469, 0.93), (-0.6814, -0.6757, 0.8805), (-0.7006, -0.6961, 0.8228), (-0.6143, -0.3805, 1.0), (-0.8315, -0.5533, 0.7643), (-0.6705, -0.4127, 0.992), (-0.7229, -0.4465, 0.9684), (-0.7679, -0.4796, 0.931), (-0.8024, -0.5097, 0.8822), (-0.8241, -0.5349, 0.8253), (-0.69, -0.2039, 1.0), (-0.9239, -0.3771, 0.7686), (-0.7505, -0.2273, 0.9921), (-0.807, -0.2557, 0.969), (-0.8554, -0.2869, 0.9322), (-0.8925, -0.319, 0.8843), (-0.9159, -0.3498, 0.8285), (-0.7374, -0.009095, 1.0), (-0.9808, -0.1842, 0.7731), (-0.8004, -0.02382, 0.9923), (-0.8591, -0.04681, 0.9696), (-0.9095, -0.07652, 0.9335), (-0.9482, -0.1109, 0.8865), (-0.9725, -0.1476, 0.8318), (-0.7536, 0.1951, 1.0), (-1.0, 0.0184, 0.778), (-0.8173, 0.1891, 0.9924), (-0.8768, 0.1714, 0.9703), (-0.9278, 0.1434, 0.935), (-0.967, 0.1068, 0.889), (-0.9916, 0.06414, 0.8355), (-0.7374, 0.3993, 1.0), (-0.9808, 0.2248, 0.7848), (-0.8004, 0.4022, 0.9927), (-0.8591, 0.3902, 0.9712), (-0.9095, 0.3644, 0.937), (-0.9482, 0.3263, 0.8924), (-0.9725, 0.2787, 0.8405), (-0.69, 0.5942, 1.0), (-0.9239, 0.4305, 0.7954), (-0.7505, 0.6061, 0.993), (-0.807, 0.6008, 0.9726), (-0.8554, 0.5785, 0.9401), (-0.8925, 0.5409, 0.8977), (-0.9159, 0.4904, 0.8484), (-0.6143, 0.7708, 1.0), (-0.8315, 0.6301, 0.8099), (-0.6705, 0.7923, 0.9935), (-0.7229, 0.7947, 0.9745), (-0.7679, 0.778, 0.9443), (-0.8024, 0.7432, 0.9049), (-0.8241, 0.6927, 0.8591), (-0.5149, 0.9217, 1.0), (-0.7071, 0.8138, 0.8257), (-0.5647, 0.9528, 0.9941), (-0.611, 0.9639, 0.9766), (-0.6508, 0.9542, 0.9489), (-0.6814, 0.9244, 0.9128), (-0.7006, 0.8765, 0.8708), (-0.3979, 1.041, 1.0), (-0.5556, 0.9698, 0.8396), (-0.4387, 1.082, 0.9945), (-0.4767, 1.101, 0.9785), (-0.5094, 1.099, 0.953), (-0.5344, 1.075, 0.9198), (-0.5502, 1.031, 0.8811), (-0.2697, 1.127, 1.0), (-0.3827, 1.088, 0.85), (-0.2989, 1.175, 0.9949), (-0.3262, 1.202, 0.9799), (-0.3496, 1.207, 0.9561), (-0.3675, 1.188, 0.925), (-0.3788, 1.147, 0.8888), (-0.1358, 1.177, 1.0), (-0.1951, 1.161, 0.8562), (-0.1512, 1.231, 0.9951), (-0.1655, 1.263, 0.9807), (-0.1777, 1.272, 0.9579), (-0.1872, 1.257, 0.9281), (-0.1931, 1.219, 0.8934)], [], [(63, 282, 65, 32), (34, 79, 86, 35), (35, 86, 93, 36), (36, 93, 100, 37), (37, 100, 107, 38), (38, 107, 114, 39), (39, 114, 121, 40), (40, 121, 128, 41), (41, 128, 135, 42), (42, 135, 142, 43), (43, 142, 149, 44), (44, 149, 156, 45), (45, 156, 163, 46), (46, 163, 170, 47), (47, 170, 177, 48), (48, 177, 184, 49), (49, 184, 191, 50), (50, 191, 198, 51), (51, 198, 205, 52), (52, 205, 212, 53), (53, 212, 219, 54), (54, 219, 226, 55), (55, 226, 233, 56), (56, 233, 240, 57), (57, 240, 247, 58), (58, 247, 254, 59), (59, 254, 261, 60), (60, 261, 268, 61), (61, 268, 275, 62), (62, 275, 282, 63), (32, 65, 72, 33), (33, 72, 79, 34), (0, 1, 2, 3, 4, 5, 6, 7, 8, 9, 10, 11, 12, 13, 14, 15, 16, 17, 18, 19, 20, 21, 22, 23, 24, 25, 26, 27, 28, 29, 30, 31), (31, 63, 32, 0), (30, 62, 63, 31), (29, 61, 62, 30), (28, 60, 61, 29), (27, 59, 60, 28), (26, 58, 59, 27), (25, 57, 58, 26), (24, 56, 57, 25), (23, 55, 56, 24), (22, 54, 55, 23), (21, 53, 54, 22), (20, 52, 53, 21), (19, 51, 52, 20), (18, 50, 51, 19), (17, 49, 50, 18), (16, 48, 49, 17), (15, 47, 48, 16), (14, 46, 47, 15), (13, 45, 46, 14), (12, 44, 45, 13), (11, 43, 44, 12), (10, 42, 43, 11), (9, 41, 42, 10), (8, 40, 41, 9), (7, 39, 40, 8), (6, 38, 39, 7), (5, 37, 38, 6), (4, 36, 37, 5), (3, 35, 36, 4), (2, 34, 35, 3), (1, 33, 34, 2), (0, 32, 33, 1), (72, 65, 70, 77), (77, 70, 69, 76), (76, 69, 68, 75), (75, 68, 67, 74), (74, 67, 66, 73), (73, 66, 64, 71), (79, 72, 77, 84), (84, 77, 76, 83), (83, 76, 75, 82), (82, 75, 74, 81), (81, 74, 73, 80), (80, 73, 71, 78), (86, 79, 84, 91), (91, 84, 83, 90), (90, 83, 82, 89), (89, 82, 81, 88), (88, 81, 80, 87), (87, 80, 78, 85), (93, 86, 91, 98), (98, 91, 90, 97), (97, 90, 89, 96), (96, 89, 88, 95), (95, 88, 87, 94), (94, 87, 85, 92), (100, 93, 98, 105), (105, 98, 97, 104), (104, 97, 96, 103), (103, 96, 95, 102), (102, 95, 94, 101), (101, 94, 92, 99), (107, 100, 105, 112), (112, 105, 104, 111), (111, 104, 103, 110), (110, 103, 102, 109), (109, 102, 101, 108), (108, 101, 99, 106), (114, 107, 112, 119), (119, 112, 111, 118), (118, 111, 110, 117), (117, 110, 109, 116), (116, 109, 108, 115), (115, 108, 106, 113), (121, 114, 119, 126), (126, 119, 118, 125), (125, 118, 117, 124), (124, 117, 116, 123), (123, 116, 115, 122), (122, 115, 113, 120), (128, 121, 126, 133), (133, 126, 125, 132), (132, 125, 124, 131), (131, 124, 123, 130), (130, 123, 122, 129), (129, 122, 120, 127), (135, 128, 133, 140), (140, 133, 132, 139), (139, 132, 131, 138), (138, 131, 130, 137), (137, 130, 129, 136), (136, 129, 127, 134), (142, 135, 140, 147), (147, 140, 139, 146), (146, 139, 138, 145), (145, 138, 137, 144), (144, 137, 136, 143), (143, 136, 134, 141), (149, 142, 147, 154), (154, 147, 146, 153), (153, 146, 145, 152), (152, 145, 144, 151), (151, 144, 143, 150), (150, 143, 141, 148), (156, 149, 154, 161), (161, 154, 153, 160), (160, 153, 152, 159), (159, 152, 151, 158), (158, 151, 150, 157), (157, 150, 148, 155), (163, 156, 161, 168), (168, 161, 160, 167), (167, 160, 159, 166), (166, 159, 158, 165), (165, 158, 157, 164), (164, 157, 155, 162), (170, 163, 168, 175), (175, 168, 167, 174), (174, 167, 166, 173), (173, 166, 165, 172), (172, 165, 164, 171), (171, 164, 162, 169), (177, 170, 175, 182), (182, 175, 174, 181), (181, 174, 173, 180), (180, 173, 172, 179), (179, 172, 171, 178), (178, 171, 169, 176), (184, 177, 182, 189), (189, 182, 181, 188), (188, 181, 180, 187), (187, 180, 179, 186), (186, 179, 178, 185), (185, 178, 176, 183), (191, 184, 189, 196), (196, 189, 188, 195), (195, 188, 187, 194), (194, 187, 186, 193), (193, 186, 185, 192), (192, 185, 183, 190), (198, 191, 196, 203), (203, 196, 195, 202), (202, 195, 194, 201), (201, 194, 193, 200), (200, 193, 192, 199), (199, 192, 190, 197), (205, 198, 203, 210), (210, 203, 202, 209), (209, 202, 201, 208), (208, 201, 200, 207), (207, 200, 199, 206), (206, 199, 197, 204), (212, 205, 210, 217), (217, 210, 209, 216), (216, 209, 208, 215), (215, 208, 207, 214), (214, 207, 206, 213), (213, 206, 204, 211), (219, 212, 217, 224), (224, 217, 216, 223), (223, 216, 215, 222), (222, 215, 214, 221), (221, 214, 213, 220), (220, 213, 211, 218), (226, 219, 224, 231), (231, 224, 223, 230), (230, 223, 222, 229), (229, 222, 221, 228), (228, 221, 220, 227), (227, 220, 218, 225), (233, 226, 231, 238), (238, 231, 230, 237), (237, 230, 229, 236), (236, 229, 228, 235), (235, 228, 227, 234), (234, 227, 225, 232), (240, 233, 238, 245), (245, 238, 237, 244), (244, 237, 236, 243), (243, 236, 235, 242), (242, 235, 234, 241), (241, 234, 232, 239), (247, 240, 245, 252), (252, 245, 244, 251), (251, 244, 243, 250), (250, 243, 242, 249), (249, 242, 241, 248), (248, 241, 239, 246), (254, 247, 252, 259), (259, 252, 251, 258), (258, 251, 250, 257), (257, 250, 249, 256), (256, 249, 248, 255), (255, 248, 246, 253), (261, 254, 259, 266), (266, 259, 258, 265), (265, 258, 257, 264), (264, 257, 256, 263), (263, 256, 255, 262), (262, 255, 253, 260), (268, 261, 266, 273), (273, 266, 265, 272), (272, 265, 264, 271), (271, 264, 263, 270), (270, 263, 262, 269), (269, 262, 260, 267), (275, 268, 273, 280), (280, 273, 272, 279), (279, 272, 271, 278), (278, 271, 270, 277), (277, 270, 269, 276), (276, 269, 267, 274), (282, 275, 280, 287), (287, 280, 279, 286), (286, 279, 278, 285), (285, 278, 277, 284), (284, 277, 276, 283), (283, 276, 274, 281), (65, 282, 287, 70), (70, 287, 286, 69), (69, 286, 285, 68), (68, 285, 284, 67), (67, 284, 283, 66), (66, 283, 281, 64), (71, 64, 281, 274, 267, 260, 253, 246, 239, 232, 225, 218, 211, 204, 197, 190, 183, 176, 169, 162, 155, 148, 141, 134, 127, 120, 113, 106, 99, 92, 85, 78)])
me_x_2.polygons.foreach_set('use_smooth', [True] * 258)
_uv = me_x_2.uv_layers.new(name='UVマップ')
_uv.uv.foreach_set('vector', [0.03125, 0.9387, 0.03125, 0.964, 0.0, 0.9646, 0.0, 0.9387, 0.9375, 0.9387, 0.9375, 0.9625, 0.9062, 0.9599, 0.9062, 0.9387, 0.9062, 0.9387, 0.9062, 0.9599, 0.875, 0.9564, 0.875, 0.9387, 0.875, 0.9387, 0.875, 0.9564, 0.8438, 0.9525, 0.8438, 0.9387, 0.8438, 0.9387, 0.8438, 0.9525, 0.8125, 0.9489, 0.8125, 0.9387, 0.8125, 0.9387, 0.8125, 0.9489, 0.7812, 0.9462, 0.7812, 0.9387, 0.7812, 0.9387, 0.7812, 0.9462, 0.75, 0.9445, 0.75, 0.9387, 0.75, 0.9387, 0.75, 0.9445, 0.7188, 0.9433, 0.7188, 0.9387, 0.7188, 0.9387, 0.7188, 0.9433, 0.6875, 0.9421, 0.6875, 0.9387, 0.6875, 0.9387, 0.6875, 0.9421, 0.6562, 0.9411, 0.6562, 0.9387, 0.6562, 0.9387, 0.6562, 0.9411, 0.625, 0.9402, 0.625, 0.9387, 0.625, 0.9387, 0.625, 0.9402, 0.5938, 0.9399, 0.5938, 0.9387, 0.5938, 0.9387, 0.5938, 0.9399, 0.5625, 0.94, 0.5625, 0.9387, 0.5625, 0.9387, 0.5625, 0.94, 0.5312, 0.9404, 0.5312, 0.9387, 0.5312, 0.9387, 0.5312, 0.9404, 0.5, 0.9406, 0.5, 0.9387, 0.5, 0.9387, 0.5, 0.9406, 0.4688, 0.9404, 0.4688, 0.9387, 0.4688, 0.9387, 0.4688, 0.9404, 0.4375, 0.94, 0.4375, 0.9387, 0.4375, 0.9387, 0.4375, 0.94, 0.4062, 0.9399, 0.4062, 0.9387, 0.4062, 0.9387, 0.4062, 0.9399, 0.375, 0.9402, 0.375, 0.9387, 0.375, 0.9387, 0.375, 0.9402, 0.3438, 0.9411, 0.3438, 0.9387, 0.3438, 0.9387, 0.3438, 0.9411, 0.3125, 0.9421, 0.3125, 0.9387, 0.3125, 0.9387, 0.3125, 0.9421, 0.2812, 0.9433, 0.2812, 0.9387, 0.2812, 0.9387, 0.2812, 0.9433, 0.25, 0.9445, 0.25, 0.9387, 0.25, 0.9387, 0.25, 0.9445, 0.2188, 0.9462, 0.2188, 0.9387, 0.2188, 0.9387, 0.2188, 0.9462, 0.1875, 0.9489, 0.1875, 0.9387, 0.1875, 0.9387, 0.1875, 0.9489, 0.1562, 0.9525, 0.1562, 0.9387, 0.1562, 0.9387, 0.1562, 0.9525, 0.125, 0.9564, 0.125, 0.9387, 0.125, 0.9387, 0.125, 0.9564, 0.09375, 0.9599, 0.09375, 0.9387, 0.09375, 0.9387, 0.09375, 0.9599, 0.0625, 0.9625, 0.0625, 0.9387, 0.0625, 0.9387, 0.0625, 0.9625, 0.03125, 0.964, 0.03125, 0.9387, 1.0, 0.9387, 1.0, 0.9646, 0.9688, 0.964, 0.9688, 0.9387, 0.9688, 0.9387, 0.9688, 0.964, 0.9375, 0.9625, 0.9375, 0.9387, 0.75, 0.49, 0.7968, 0.4854, 0.8418, 0.4717, 0.8833, 0.4496, 0.9197, 0.4197, 0.9496, 0.3833, 0.9717, 0.3418, 0.9854, 0.2968, 0.99, 0.25, 0.9854, 0.2032, 0.9717, 0.1582, 0.9496, 0.1167, 0.9197, 0.08029, 0.8833, 0.05045, 0.8418, 0.02827, 0.7968, 0.01461, 0.75, 0.01, 0.7032, 0.01461, 0.6582, 0.02827, 0.6167, 0.05045, 0.5803, 0.08029, 0.5504, 0.1167, 0.5283, 0.1582, 0.5146, 0.2032, 0.51, 0.25, 0.5146, 0.2968, 0.5283, 0.3418, 0.5504, 0.3833, 0.5803, 0.4197, 0.6167, 0.4496, 0.6582, 0.4717, 0.7032, 0.4854, 0.03125, 0.5, 0.03125, 0.9387, 0.0, 0.9387, 0.0, 0.5, 0.0625, 0.5, 0.0625, 0.9387, 0.03125, 0.9387, 0.03125, 0.5, 0.09375, 0.5, 0.09375, 0.9387, 0.0625, 0.9387, 0.0625, 0.5, 0.125, 0.5, 0.125, 0.9387, 0.09375, 0.9387, 0.09375, 0.5, 0.1562, 0.5, 0.1562, 0.9387, 0.125, 0.9387, 0.125, 0.5, 0.1875, 0.5, 0.1875, 0.9387, 0.1562, 0.9387, 0.1562, 0.5, 0.2188, 0.5, 0.2188, 0.9387, 0.1875, 0.9387, 0.1875, 0.5, 0.25, 0.5, 0.25, 0.9387, 0.2188, 0.9387, 0.2188, 0.5, 0.2812, 0.5, 0.2812, 0.9387, 0.25, 0.9387, 0.25, 0.5, 0.3125, 0.5, 0.3125, 0.9387, 0.2812, 0.9387, 0.2812, 0.5, 0.3438, 0.5, 0.3438, 0.9387, 0.3125, 0.9387, 0.3125, 0.5, 0.375, 0.5, 0.375, 0.9387, 0.3438, 0.9387, 0.3438, 0.5, 0.4062, 0.5, 0.4062, 0.9387, 0.375, 0.9387, 0.375, 0.5, 0.4375, 0.5, 0.4375, 0.9387, 0.4062, 0.9387, 0.4062, 0.5, 0.4688, 0.5, 0.4688, 0.9387, 0.4375, 0.9387, 0.4375, 0.5, 0.5, 0.5, 0.5, 0.9387, 0.4688, 0.9387, 0.4688, 0.5, 0.5312, 0.5, 0.5312, 0.9387, 0.5, 0.9387, 0.5, 0.5, 0.5625, 0.5, 0.5625, 0.9387, 0.5312, 0.9387, 0.5312, 0.5, 0.5938, 0.5, 0.5938, 0.9387, 0.5625, 0.9387, 0.5625, 0.5, 0.625, 0.5, 0.625, 0.9387, 0.5938, 0.9387, 0.5938, 0.5, 0.6562, 0.5, 0.6562, 0.9387, 0.625, 0.9387, 0.625, 0.5, 0.6875, 0.5, 0.6875, 0.9387, 0.6562, 0.9387, 0.6562, 0.5, 0.7188, 0.5, 0.7188, 0.9387, 0.6875, 0.9387, 0.6875, 0.5, 0.75, 0.5, 0.75, 0.9387, 0.7188, 0.9387, 0.7188, 0.5, 0.7812, 0.5, 0.7812, 0.9387, 0.75, 0.9387, 0.75, 0.5, 0.8125, 0.5, 0.8125, 0.9387, 0.7812, 0.9387, 0.7812, 0.5, 0.8438, 0.5, 0.8438, 0.9387, 0.8125, 0.9387, 0.8125, 0.5, 0.875, 0.5, 0.875, 0.9387, 0.8438, 0.9387, 0.8438, 0.5, 0.9062, 0.5, 0.9062, 0.9387, 0.875, 0.9387, 0.875, 0.5, 0.9375, 0.5, 0.9375, 0.9387, 0.9062, 0.9387, 0.9062, 0.5, 0.9688, 0.5, 0.9688, 0.9387, 0.9375, 0.9387, 0.9375, 0.5, 1.0, 0.5, 1.0, 0.9387, 0.9688, 0.9387, 0.9688, 0.5, 0.9688, 0.964, 1.0, 0.9646, 1.0, 0.9728, 0.969, 0.9725, 0.969, 0.9725, 1.0, 0.9728, 0.9999, 0.9788, 0.9699, 0.9785, 0.9699, 0.9785, 0.9999, 0.9788, 0.9971, 1.0, 0.9688, 1.0, 0.2968, 0.4854, 0.2543, 0.4896, 0.25, 0.4596, 0.2897, 0.4556, 0.2897, 0.4556, 0.25, 0.4596, 0.25, 0.453, 0.2863, 0.4494, 0.2863, 0.4494, 0.25, 0.453, 0.25, 0.4423, 0.2826, 0.4391, 0.9375, 0.9625, 0.9688, 0.964, 0.969, 0.9724, 0.938, 0.9713, 0.938, 0.9713, 0.969, 0.9724, 0.9696, 0.9784, 0.9395, 0.9776, 0.9395, 0.9776, 0.9696, 0.9784, 0.9633, 1.0, 0.9375, 1.0, 0.3418, 0.4717, 0.3047, 0.483, 0.2897, 0.4556, 0.3283, 0.4439, 0.3283, 0.4439, 0.2897, 0.4556, 0.2863, 0.4494, 0.3217, 0.4387, 0.3217, 0.4387, 0.2863, 0.4494, 0.2826, 0.4391, 0.3147, 0.4294, 0.9062, 0.9599, 0.9375, 0.9625, 0.9379, 0.9712, 0.907, 0.9693, 0.907, 0.9693, 0.9379, 0.9712, 0.9392, 0.9774, 0.9091, 0.9761, 0.9091, 0.9761, 0.9392, 0.9774, 0.9299, 1.0, 0.9062, 1.0, 0.3833, 0.4496, 0.3519, 0.4664, 0.3283, 0.4439, 0.3644, 0.4245, 0.3644, 0.4245, 0.3283, 0.4439, 0.3217, 0.4387, 0.3553, 0.4207, 0.3553, 0.4207, 0.3217, 0.4387, 0.3147, 0.4294, 0.3455, 0.4129, 0.875, 0.9564, 0.9062, 0.9599, 0.9069, 0.9693, 0.8758, 0.9667, 0.8758, 0.9667, 0.9069, 0.9693, 0.9086, 0.9759, 0.8783, 0.9741, 0.8783, 0.9741, 0.9086, 0.9759, 0.8973, 1.0, 0.875, 1.0, 0.4197, 0.4197, 0.3938, 0.441, 0.3644, 0.4245, 0.3966, 0.398, 0.3966, 0.398, 0.3644, 0.4245, 0.3553, 0.4207, 0.3855, 0.3959, 0.3855, 0.3959, 0.3553, 0.4207, 0.3455, 0.4129, 0.3736, 0.3899, 0.8438, 0.9525, 0.875, 0.9564, 0.8757, 0.9667, 0.8446, 0.9637, 0.8446, 0.9637, 0.8757, 0.9667, 0.8776, 0.9742, 0.8472, 0.9722, 0.8472, 0.9722, 0.8776, 0.9742, 0.8652, 1.0, 0.8438, 1.0, 0.4496, 0.3833, 0.4291, 0.4083, 0.3966, 0.398, 0.4235, 0.3654, 0.4235, 0.3654, 0.3966, 0.398, 0.3855, 0.3959, 0.4109, 0.365, 0.4109, 0.365, 0.3855, 0.3959, 0.3736, 0.3899, 0.3974, 0.3608, 0.8125, 0.9489, 0.8438, 0.9525, 0.8443, 0.9639, 0.8132, 0.9612, 0.8132, 0.9612, 0.8443, 0.9639, 0.8458, 0.9728, 0.8154, 0.971, 0.8154, 0.971, 0.8458, 0.9728, 0.8337, 1.0, 0.8125, 1.0, 0.4717, 0.3418, 0.4567, 0.3699, 0.4235, 0.3654, 0.4437, 0.3281, 0.4437, 0.3281, 0.4235, 0.3654, 0.4109, 0.365, 0.4301, 0.3291, 0.4301, 0.3291, 0.4109, 0.365, 0.3974, 0.3608, 0.4156, 0.3268, 0.7812, 0.9462, 0.8125, 0.9489, 0.8128, 0.9615, 0.7817, 0.9596, 0.7817, 0.9596, 0.8128, 0.9615, 0.8136, 0.9723, 0.783, 0.9709, 0.783, 0.9709, 0.8136, 0.9723, 0.8028, 1.0, 0.7812, 1.0, 0.4854, 0.2968, 0.476, 0.3279, 0.4437, 0.3281, 0.4562, 0.2876, 0.4562, 0.2876, 0.4437, 0.3281, 0.4301, 0.3291, 0.4421, 0.2899, 0.4421, 0.2899, 0.4301, 0.3291, 0.4156, 0.3268, 0.427, 0.2893, 0.75, 0.9445, 0.7812, 0.9462, 0.7813, 0.96, 0.7502, 0.9587, 0.7502, 0.9587, 0.7813, 0.96, 0.7813, 0.9725, 0.7507, 0.9716, 0.7507, 0.9716, 0.7813, 0.9725, 0.7725, 1.0, 0.75, 1.0, 0.49, 0.25, 0.4867, 0.2837, 0.4562, 0.2876, 0.4604, 0.2454, 0.4604, 0.2454, 0.4562, 0.2876, 0.4421, 0.2899, 0.4462, 0.2488, 0.4462, 0.2488, 0.4421, 0.2899, 0.427, 0.2893, 0.4309, 0.25, 0.7188, 0.9433, 0.75, 0.9445, 0.7498, 0.959, 0.7188, 0.9581, 0.7188, 0.9581, 0.7498, 0.959, 0.7494, 0.9727, 0.7189, 0.9721, 0.7189, 0.9721, 0.7494, 0.9727, 0.7427, 1.0, 0.7188, 1.0, 0.4854, 0.2032, 0.4889, 0.239, 0.4604, 0.2454, 0.4562, 0.2034, 0.4562, 0.2034, 0.4604, 0.2454, 0.4462, 0.2488, 0.4421, 0.2078, 0.4421, 0.2078, 0.4462, 0.2488, 0.4309, 0.25, 0.427, 0.2107, 0.6875, 0.9421, 0.7188, 0.9433, 0.7185, 0.9582, 0.6875, 0.9574, 0.6875, 0.9574, 0.7185, 0.9582, 0.7179, 0.9727, 0.6875, 0.9721, 0.6875, 0.9721, 0.7179, 0.9727, 0.713, 1.0, 0.6875, 1.0, 0.4717, 0.1582, 0.4829, 0.1949, 0.4562, 0.2034, 0.4437, 0.1632, 0.4437, 0.1632, 0.4562, 0.2034, 0.4421, 0.2078, 0.4301, 0.1687, 0.4301, 0.1687, 0.4421, 0.2078, 0.427, 0.2107, 0.4156, 0.1732, 0.6562, 0.9411, 0.6875, 0.9421, 0.6873, 0.9574, 0.6563, 0.9566, 0.6563, 0.9566, 0.6873, 0.9574, 0.6867, 0.9722, 0.6563, 0.9717, 0.6563, 0.9717, 0.6867, 0.9722, 0.6833, 1.0, 0.6562, 1.0, 0.4496, 0.1167, 0.4687, 0.1526, 0.4437, 0.1632, 0.4235, 0.1265, 0.4235, 0.1265, 0.4437, 0.1632, 0.4301, 0.1687, 0.4109, 0.133, 0.4109, 0.133, 0.4301, 0.1687, 0.4156, 0.1732, 0.3974, 0.1392, 0.625, 0.9402, 0.6562, 0.9411, 0.6561, 0.9565, 0.6251, 0.9559, 0.6251, 0.9559, 0.6561, 0.9565, 0.6555, 0.9713, 0.6252, 0.9709, 0.6252, 0.9709, 0.6555, 0.9713, 0.6535, 1.0, 0.6253, 1.0, 0.42, 0.08061, 0.4469, 0.1134, 0.4235, 0.1265, 0.3966, 0.09468, 0.3966, 0.09468, 0.4235, 0.1265, 0.4109, 0.133, 0.3855, 0.1023, 0.3855, 0.1023, 0.4109, 0.133, 0.3974, 0.1392, 0.3736, 0.1101, 0.5938, 0.9399, 0.625, 0.9402, 0.6248, 0.9557, 0.5938, 0.9555, 0.5938, 0.9555, 0.6248, 0.9557, 0.6243, 0.9703, 0.594, 0.9701, 0.594, 0.9701, 0.6243, 0.9703, 0.6234, 1.0, 0.5951, 1.0, 0.3849, 0.05177, 0.4178, 0.07876, 0.3966, 0.09468, 0.3644, 0.069, 0.3644, 0.069, 0.3966, 0.09468, 0.3855, 0.1023, 0.3553, 0.07765, 0.3553, 0.07765, 0.3855, 0.1023, 0.3736, 0.1101, 0.3455, 0.08706, 0.5625, 0.94, 0.5938, 0.9399, 0.5935, 0.9553, 0.5626, 0.9554, 0.5626, 0.9554, 0.5935, 0.9553, 0.593, 0.9693, 0.5628, 0.9694, 0.5628, 0.9694, 0.593, 0.9693, 0.5929, 1.0, 0.5645, 1.0, 0.3445, 0.0297, 0.3821, 0.04981, 0.3644, 0.069, 0.3283, 0.05026, 0.3283, 0.05026, 0.3644, 0.069, 0.3553, 0.07765, 0.3217, 0.05986, 0.3217, 0.05986, 0.3553, 0.07765, 0.3455, 0.08706, 0.3147, 0.07061, 0.5312, 0.9404, 0.5625, 0.94, 0.5623, 0.9552, 0.5314, 0.9555, 0.5314, 0.9555, 0.5623, 0.9552, 0.5617, 0.9688, 0.5317, 0.969, 0.5317, 0.969, 0.5617, 0.9688, 0.5617, 1.0, 0.5333, 1.0, 0.2998, 0.01552, 0.3408, 0.02794, 0.3283, 0.05026, 0.2897, 0.03891, 0.2897, 0.03891, 0.3283, 0.05026, 0.3217, 0.05986, 0.2863, 0.04919, 0.2863, 0.04919, 0.3217, 0.05986, 0.3147, 0.07061, 0.2826, 0.06086, 0.5, 0.9406, 0.5312, 0.9404, 0.5311, 0.9554, 0.5001, 0.9556, 0.5001, 0.9556, 0.5311, 0.9554, 0.5305, 0.9686, 0.5006, 0.9687, 0.5006, 0.9687, 0.5305, 0.9686, 0.5301, 1.0, 0.5017, 1.0, 0.2525, 0.01025, 0.2951, 0.01445, 0.2897, 0.03891, 0.25, 0.03511, 0.25, 0.03511, 0.2897, 0.03891, 0.2863, 0.04919, 0.25, 0.04565, 0.25, 0.04565, 0.2863, 0.04919, 0.2826, 0.06086, 0.25, 0.05765, 0.4688, 0.9404, 0.5, 0.9406, 0.4999, 0.9556, 0.4689, 0.9554, 0.4689, 0.9554, 0.4999, 0.9556, 0.4994, 0.9687, 0.4695, 0.9686, 0.4695, 0.9686, 0.4994, 0.9687, 0.4983, 1.0, 0.4699, 1.0, 0.2049, 0.01445, 0.2475, 0.01025, 0.25, 0.03511, 0.2103, 0.03891, 0.2103, 0.03891, 0.25, 0.03511, 0.25, 0.04565, 0.2137, 0.04919, 0.2137, 0.04919, 0.25, 0.04565, 0.25, 0.05765, 0.2174, 0.06086, 0.4375, 0.94, 0.4688, 0.9404, 0.4686, 0.9555, 0.4377, 0.9552, 0.4377, 0.9552, 0.4686, 0.9555, 0.4683, 0.969, 0.4383, 0.9688, 0.4383, 0.9688, 0.4683, 0.969, 0.4667, 1.0, 0.4383, 1.0, 0.1592, 0.02794, 0.2002, 0.01552, 0.2103, 0.03891, 0.1717, 0.05026, 0.1717, 0.05026, 0.2103, 0.03891, 0.2137, 0.04919, 0.1783, 0.05986, 0.1783, 0.05986, 0.2137, 0.04919, 0.2174, 0.06086, 0.1853, 0.07061, 0.4062, 0.9399, 0.4375, 0.94, 0.4374, 0.9554, 0.4065, 0.9553, 0.4065, 0.9553, 0.4374, 0.9554, 0.4372, 0.9694, 0.407, 0.9693, 0.407, 0.9693, 0.4372, 0.9694, 0.4355, 1.0, 0.4071, 1.0, 0.1179, 0.04981, 0.1555, 0.0297, 0.1717, 0.05026, 0.1356, 0.069, 0.1356, 0.069, 0.1717, 0.05026, 0.1783, 0.05986, 0.1447, 0.07765, 0.1447, 0.07765, 0.1783, 0.05986, 0.1853, 0.07061, 0.1545, 0.08706, 0.375, 0.9402, 0.4062, 0.9399, 0.4062, 0.9555, 0.3752, 0.9557, 0.3752, 0.9557, 0.4062, 0.9555, 0.406, 0.9701, 0.3757, 0.9703, 0.3757, 0.9703, 0.406, 0.9701, 0.4049, 1.0, 0.3766, 1.0, 0.08217, 0.07876, 0.1151, 0.05177, 0.1356, 0.069, 0.1034, 0.09468, 0.1034, 0.09468, 0.1356, 0.069, 0.1447, 0.07765, 0.1145, 0.1023, 0.1145, 0.1023, 0.1447, 0.07765, 0.1545, 0.08706, 0.1264, 0.1101, 0.3438, 0.9411, 0.375, 0.9402, 0.3749, 0.9559, 0.3439, 0.9565, 0.3439, 0.9565, 0.3749, 0.9559, 0.3748, 0.9709, 0.3445, 0.9713, 0.3445, 0.9713, 0.3748, 0.9709, 0.3747, 1.0, 0.3465, 1.0, 0.0531, 0.1134, 0.08004, 0.08061, 0.1034, 0.09468, 0.07651, 0.1265, 0.07651, 0.1265, 0.1034, 0.09468, 0.1145, 0.1023, 0.08908, 0.133, 0.08908, 0.133, 0.1145, 0.1023, 0.1264, 0.1101, 0.1026, 0.1392, 0.3125, 0.9421, 0.3438, 0.9411, 0.3437, 0.9566, 0.3127, 0.9574, 0.3127, 0.9574, 0.3437, 0.9566, 0.3437, 0.9717, 0.3133, 0.9722, 0.3133, 0.9722, 0.3437, 0.9717, 0.3438, 1.0, 0.3167, 1.0, 0.03126, 0.1526, 0.05045, 0.1167, 0.07651, 0.1265, 0.05633, 0.1632, 0.05633, 0.1632, 0.07651, 0.1265, 0.08908, 0.133, 0.06987, 0.1687, 0.06987, 0.1687, 0.08908, 0.133, 0.1026, 0.1392, 0.08439, 0.1732, 0.2812, 0.9433, 0.3125, 0.9421, 0.3125, 0.9574, 0.2815, 0.9582, 0.2815, 0.9582, 0.3125, 0.9574, 0.3125, 0.9721, 0.2821, 0.9727, 0.2821, 0.9727, 0.3125, 0.9721, 0.3125, 1.0, 0.287, 1.0, 0.01714, 0.1949, 0.02827, 0.1582, 0.05633, 0.1632, 0.04381, 0.2034, 0.04381, 0.2034, 0.05633, 0.1632, 0.06987, 0.1687, 0.0579, 0.2078, 0.0579, 0.2078, 0.06987, 0.1687, 0.08439, 0.1732, 0.07302, 0.2107, 0.25, 0.9445, 0.2812, 0.9433, 0.2812, 0.9581, 0.2502, 0.959, 0.2502, 0.959, 0.2812, 0.9581, 0.2811, 0.9721, 0.2506, 0.9728, 0.2506, 0.9728, 0.2811, 0.9721, 0.2812, 1.0, 0.2573, 1.0, 0.01108, 0.239, 0.01461, 0.2032, 0.04381, 0.2034, 0.03957, 0.2454, 0.03957, 0.2454, 0.04381, 0.2034, 0.0579, 0.2078, 0.05384, 0.2488, 0.05384, 0.2488, 0.0579, 0.2078, 0.07302, 0.2107, 0.06914, 0.25, 0.2188, 0.9462, 0.25, 0.9445, 0.2498, 0.9587, 0.2187, 0.96, 0.2187, 0.96, 0.2498, 0.9587, 0.2493, 0.9716, 0.2187, 0.9725, 0.2187, 0.9725, 0.2493, 0.9716, 0.25, 1.0, 0.2275, 1.0, 0.01332, 0.2837, 0.01, 0.25, 0.03957, 0.2454, 0.04381, 0.2876, 0.04381, 0.2876, 0.03957, 0.2454, 0.05384, 0.2488, 0.0579, 0.2899, 0.0579, 0.2899, 0.05384, 0.2488, 0.06914, 0.25, 0.07302, 0.2893, 0.1875, 0.9489, 0.2188, 0.9462, 0.2183, 0.9596, 0.1872, 0.9615, 0.1872, 0.9615, 0.2183, 0.9596, 0.217, 0.9709, 0.1864, 0.9723, 0.1864, 0.9723, 0.217, 0.9709, 0.2188, 1.0, 0.1972, 1.0, 0.02403, 0.3279, 0.01461, 0.2968, 0.04381, 0.2876, 0.05633, 0.3281, 0.05633, 0.3281, 0.04381, 0.2876, 0.0579, 0.2899, 0.06987, 0.3291, 0.06987, 0.3291, 0.0579, 0.2899, 0.07302, 0.2893, 0.08439, 0.3268, 0.1562, 0.9525, 0.1875, 0.9489, 0.1868, 0.9612, 0.1557, 0.9639, 0.1557, 0.9639, 0.1868, 0.9612, 0.1846, 0.971, 0.1542, 0.9728, 0.1542, 0.9728, 0.1846, 0.971, 0.1875, 1.0, 0.1663, 1.0, 0.04328, 0.3699, 0.02827, 0.3418, 0.05633, 0.3281, 0.07651, 0.3654, 0.07651, 0.3654, 0.05633, 0.3281, 0.06987, 0.3291, 0.08908, 0.365, 0.08908, 0.365, 0.06987, 0.3291, 0.08439, 0.3268, 0.1026, 0.3608, 0.125, 0.9564, 0.1562, 0.9525, 0.1554, 0.9637, 0.1243, 0.9667, 0.1243, 0.9667, 0.1554, 0.9637, 0.1528, 0.9722, 0.1224, 0.9742, 0.1224, 0.9742, 0.1528, 0.9722, 0.1562, 1.0, 0.1348, 1.0, 0.0709, 0.4083, 0.05045, 0.3833, 0.07651, 0.3654, 0.1034, 0.398, 0.1034, 0.398, 0.07651, 0.3654, 0.08908, 0.365, 0.1145, 0.3959, 0.1145, 0.3959, 0.08908, 0.365, 0.1026, 0.3608, 0.1264, 0.3899, 0.09375, 0.9599, 0.125, 0.9564, 0.1242, 0.9667, 0.09314, 0.9693, 0.09314, 0.9693, 0.1242, 0.9667, 0.1217, 0.9741, 0.09136, 0.9759, 0.09136, 0.9759, 0.1217, 0.9741, 0.125, 1.0, 0.1027, 1.0, 0.1062, 0.441, 0.08029, 0.4197, 0.1034, 0.398, 0.1356, 0.4245, 0.1356, 0.4245, 0.1034, 0.398, 0.1145, 0.3959, 0.1447, 0.4207, 0.1447, 0.4207, 0.1145, 0.3959, 0.1264, 0.3899, 0.1545, 0.4129, 0.0625, 0.9625, 0.09375, 0.9599, 0.09303, 0.9693, 0.06206, 0.9712, 0.06206, 0.9712, 0.09303, 0.9693, 0.09094, 0.9761, 0.06075, 0.9774, 0.06075, 0.9774, 0.09094, 0.9761, 0.09375, 1.0, 0.07005, 1.0, 0.1481, 0.4664, 0.1167, 0.4496, 0.1356, 0.4245, 0.1717, 0.4439, 0.1717, 0.4439, 0.1356, 0.4245, 0.1447, 0.4207, 0.1783, 0.4387, 0.1783, 0.4387, 0.1447, 0.4207, 0.1545, 0.4129, 0.1853, 0.4294, 0.03125, 0.964, 0.0625, 0.9625, 0.06198, 0.9713, 0.03103, 0.9724, 0.03103, 0.9724, 0.06198, 0.9713, 0.06045, 0.9776, 0.0304, 0.9784, 0.0304, 0.9784, 0.06045, 0.9776, 0.0625, 1.0, 0.03674, 1.0, 0.1953, 0.483, 0.1582, 0.4717, 0.1717, 0.4439, 0.2103, 0.4556, 0.2103, 0.4556, 0.1717, 0.4439, 0.1783, 0.4387, 0.2137, 0.4494, 0.2137, 0.4494, 0.1783, 0.4387, 0.1853, 0.4294, 0.2174, 0.4391, 0.0, 0.9646, 0.03125, 0.964, 0.03096, 0.9725, 3.523e-05, 0.9728, 3.523e-05, 0.9728, 0.03096, 0.9725, 0.03012, 0.9785, 0.0001385, 0.9788, 0.0001385, 0.9788, 0.03012, 0.9785, 0.03125, 1.0, 0.002854, 1.0, 0.2457, 0.4896, 0.2032, 0.4854, 0.2103, 0.4556, 0.25, 0.4596, 0.25, 0.4596, 0.2103, 0.4556, 0.2137, 0.4494, 0.25, 0.453, 0.25, 0.453, 0.2137, 0.4494, 0.2174, 0.4391, 0.25, 0.4423, 0.2826, 0.4391, 0.25, 0.4423, 0.2174, 0.4391, 0.1853, 0.4294, 0.1545, 0.4129, 0.1264, 0.3899, 0.1026, 0.3608, 0.08439, 0.3268, 0.07302, 0.2893, 0.06914, 0.25, 0.07302, 0.2107, 0.08439, 0.1732, 0.1026, 0.1392, 0.1264, 0.1101, 0.1545, 0.08706, 0.1853, 0.07061, 0.2174, 0.06086, 0.25, 0.05765, 0.2826, 0.06086, 0.3147, 0.07061, 0.3455, 0.08706, 0.3736, 0.1101, 0.3974, 0.1392, 0.4156, 0.1732, 0.427, 0.2107, 0.4309, 0.25, 0.427, 0.2893, 0.4156, 0.3268, 0.3974, 0.3608, 0.3736, 0.3899, 0.3455, 0.4129, 0.3147, 0.4294])
me_x_2.use_remesh_fix_poles = True
me_x_2.use_remesh_preserve_attributes = False
me_x_2.update()

# ---- objects
ob_x = bpy.data.objects.new('立方体', me_x)
ob_001 = bpy.data.objects.new('立方体.001', me_001)
ob_002 = bpy.data.objects.new('立方体.002', me_003)
ob_003 = bpy.data.objects.new('立方体.003', me_006)
ob_004 = bpy.data.objects.new('立方体.004', me_007)
ob_005 = bpy.data.objects.new('立方体.005', me_008)
ob_x_1 = bpy.data.objects.new('ベジエカーブ', me_x_1)
ob_x_2 = bpy.data.objects.new('円柱', me_x_2)

# ---- transforms, parenting, visibility, modifiers, constraints
ob_x.location = (0.0, 0.0, 0.0)
ob_x.scale = (3.185, 0.1375, 2.125)
_m = ob_x.modifiers.new('Auto Smooth', 'NODES')
_m.node_group = ng_auto_smooth
_gi = [s.identifier for s in ng_auto_smooth.interface.items_tree if s.item_type == 'SOCKET' and s.in_out == 'INPUT']
_m[_gi[1]] = 0.5236  # Angle
ob_001.location = (0.0, 0.1151, 0.0)
ob_001.scale = (3.185, 0.01573, 2.125)
_m = ob_001.modifiers.new('Auto Smooth', 'NODES')
_m.node_group = ng_auto_smooth
_gi = [s.identifier for s in ng_auto_smooth.interface.items_tree if s.item_type == 'SOCKET' and s.in_out == 'INPUT']
_m[_gi[1]] = 0.5236  # Angle
ob_002.location = (2.87, -5.288e-07, 1.839)
ob_002.scale = (3.478, 0.1466, 2.266)
_m = ob_002.modifiers.new('Auto Smooth', 'NODES')
_m.node_group = ng_auto_smooth
_gi = [s.identifier for s in ng_auto_smooth.interface.items_tree if s.item_type == 'SOCKET' and s.in_out == 'INPUT']
_m[_gi[1]] = 0.5236  # Angle
ob_003.location = (2.86, -5.288e-07, -1.832)
ob_003.rotation_euler = (-0.0, 1.571, 0.0)
ob_003.scale = (3.396, 0.1466, 2.425)
_m = ob_003.modifiers.new('Auto Smooth', 'NODES')
_m.node_group = ng_auto_smooth
_gi = [s.identifier for s in ng_auto_smooth.interface.items_tree if s.item_type == 'SOCKET' and s.in_out == 'INPUT']
_m[_gi[1]] = 0.5236  # Angle
ob_004.location = (-2.871, -5.288e-07, 1.839)
ob_004.rotation_euler = (0.0, -0.0, 3.142)
ob_004.scale = (3.523, 0.1466, 2.266)
_m = ob_004.modifiers.new('Auto Smooth', 'NODES')
_m.node_group = ng_auto_smooth
_gi = [s.identifier for s in ng_auto_smooth.interface.items_tree if s.item_type == 'SOCKET' and s.in_out == 'INPUT']
_m[_gi[1]] = 0.5236  # Angle
ob_005.location = (-2.863, -5.288e-07, -1.832)
ob_005.rotation_euler = (-3.142, 1.571, 0.0)
ob_005.scale = (3.396, 0.1466, 2.4)
_m = ob_005.modifiers.new('Auto Smooth', 'NODES')
_m.node_group = ng_auto_smooth
_gi = [s.identifier for s in ng_auto_smooth.interface.items_tree if s.item_type == 'SOCKET' and s.in_out == 'INPUT']
_m[_gi[1]] = 0.5236  # Angle
ob_x_1.location = (-1.013e-16, 0.1435, 2.098)
_m = ob_x_1.modifiers.new('Auto Smooth', 'NODES')
_m.node_group = ng_auto_smooth
_gi = [s.identifier for s in ng_auto_smooth.interface.items_tree if s.item_type == 'SOCKET' and s.in_out == 'INPUT']
_m[_gi[1]] = 0.5236  # Angle
ob_x_2.location = (0.0, 0.2638, 3.982)
ob_x_2.rotation_euler = (1.571, -0.0, 0.0)
ob_x_2.scale = (0.2924, 0.2924, 0.6562)
_m = ob_x_2.modifiers.new('Auto Smooth', 'NODES')
_m.node_group = ng_auto_smooth
_gi = [s.identifier for s in ng_auto_smooth.interface.items_tree if s.item_type == 'SOCKET' and s.in_out == 'INPUT']
_m[_gi[1]] = 0.5236  # Angle

# ---- collection membership
col_collection.objects.link(ob_x)
col_collection.objects.link(ob_001)
col_collection.objects.link(ob_002)
col_collection.objects.link(ob_003)
col_collection.objects.link(ob_004)
col_collection.objects.link(ob_005)
col_collection.objects.link(ob_x_1)
col_collection.objects.link(ob_x_2)

# ---- scene / render settings (as saved in the file)
scene.frame_start = 1; scene.frame_end = 250; scene.frame_set(1)
scene.render.engine = 'BLENDER_EEVEE_NEXT'
scene.cycles.sampling_pattern = 'TABULATED_SOBOL'
scene.cycles.use_light_tree = False
scene.view_settings.view_transform = 'Filmic'
bpy.context.view_layer.update()

# ---- added for rendering (the .blend has no active camera and no usable light): camera, sun
cam_auto = bpy.data.cameras.new('AutoCamera')
cam_auto.lens = 50.0
cam_auto.sensor_width = 36.0
cam_auto.clip_end = 1000.0
ob_auto_camera = bpy.data.objects.new('AutoCamera', cam_auto)
scene.collection.objects.link(ob_auto_camera)
ob_auto_camera.location = (8.5404, -9.9874, 7.93629)
ob_auto_camera.rotation_euler = (1.09748, -7.21219e-08, 0.694738)
scene.camera = ob_auto_camera
light_auto_sun = bpy.data.lights.new('AutoSun', 'SUN')
light_auto_sun.energy = 3.0
light_auto_sun.angle = 0.0523599
ob_auto_sun = bpy.data.objects.new('AutoSun', light_auto_sun)
scene.collection.objects.link(ob_auto_sun)
ob_auto_sun.rotation_euler = (0.872665, 0.174533, 0.523599)
bpy.context.view_layer.update()
